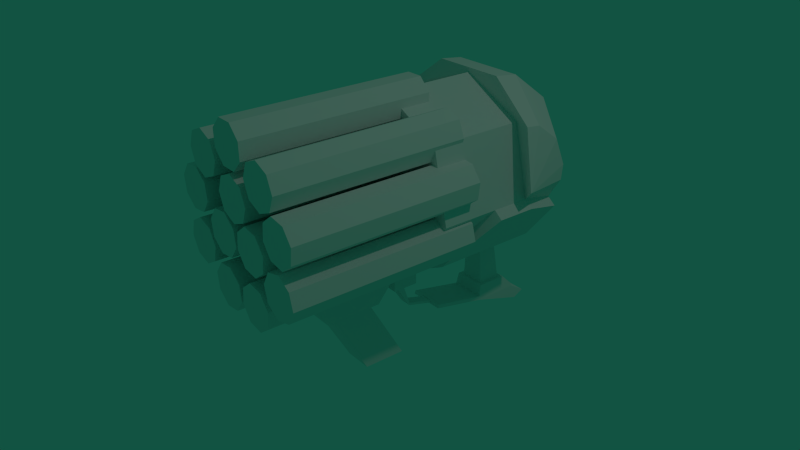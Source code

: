 # Source: Wall_of_lead.blend  (saved by Blender 2.72.0; exported with 4.5.12 LTS)
import bpy
from mathutils import Matrix  # noqa: F401  (used for matrix-valued properties, if any)

bpy.ops.wm.read_factory_settings(use_empty=True)
scene = bpy.context.scene
scene.name = 'Scene'

# ---- collections
col_collection_1 = bpy.data.collections.new('Collection 1'); scene.collection.children.link(col_collection_1)

# ---- materials (node trees are filled in below, after node groups)
mat_material_001 = bpy.data.materials.new('Material.001')
mat_material_001.alpha_threshold = 0.0
mat_material_001.use_transparent_shadow = False
mat_material_001.roughness = 0.5
mat_material_001.specular_intensity = 0.0

# ---- material node trees

# ---- world
world_world = bpy.data.worlds.new('World'); scene.world = world_world
world_world.color = (0.005845, 0.08714, 0.05467)
world_world.use_sun_shadow = False
world_world.sun_shadow_jitter_overblur = 0.0
world_world.cycles.sampling_method = 'MANUAL'
world_world.cycles.sample_map_resolution = 256
world_world.light_settings.ao_factor = 0.363

# ---- cameras
cam_camera = bpy.data.cameras.new('Camera')
cam_camera.clip_end = 100.0
cam_camera.lens = 35.0
cam_camera.sensor_width = 32.0
cam_camera.sensor_height = 18.0
cam_camera.ortho_scale = 7.314
cam_camera.dof.focus_distance = 0.0
cam_camera.dof.aperture_fstop = 128.0

# ---- lights
light_lamp = bpy.data.lights.new('Lamp', 'POINT')
light_lamp.transmission_factor = 0.0
light_lamp.cutoff_distance = 30.0
light_lamp.energy = 100.0
light_lamp.shadow_buffer_clip_start = 1.001
light_lamp.shadow_soft_size = 0.1
light_lamp.shadow_maximum_resolution = 0.006
light_lamp.use_absolute_resolution = True
light_lamp.cycles.use_multiple_importance_sampling = False

# ---- meshes
me_cylinder_003 = bpy.data.meshes.new('Cylinder.003')
me_cylinder_003.from_pydata([(0.0, 0.4357, 0.2227), (0.1414, 0.3771, 0.2227), (-0.07654, 0.4764, 0.2227), (0.07654, 0.4764, 0.2227), (-0.1414, 0.09425, 0.2227), (0.1848, 0.5846, 0.2227), (-0.2, 0.2357, 0.2227), (-0.1414, 0.3771, 0.2227), (0.07654, 0.8459, 1.923), (0.3773, -0.2178, 0.2227), (0.3773, -0.2178, 1.923), (0.2559, -0.311, 0.2227), (0.2559, -0.311, 1.923), (0.1041, -0.291, 0.2227), (0.1041, -0.291, 1.923), (0.01092, -0.1696, 0.2227), (0.01092, -0.1696, 1.923), (0.0309, -0.01784, 0.2227), (0.0309, -0.01784, 1.923), (0.1523, 0.07535, 0.2227), (0.1523, 0.07535, 1.923), (0.3041, 0.05537, 0.2227), (0.3041, 0.05537, 1.923), (0.3973, -0.06607, 0.2227), (0.3973, -0.06607, 1.923), (-0.3773, -0.2178, 0.2227), (-0.3773, -0.2178, 1.923), (-0.3973, -0.06607, 0.2227), (-0.3973, -0.06607, 1.923), (-0.3041, 0.05537, 0.2227), (-0.3041, 0.05537, 1.923), (-0.1523, 0.07535, 0.2227), (-0.1523, 0.07535, 1.923), (-0.0309, -0.01784, 0.2227), (-0.0309, -0.01784, 1.923), (-0.01092, -0.1696, 0.2227), (-0.01092, -0.1696, 1.923), (-0.1041, -0.291, 0.2227), (-0.1041, -0.291, 1.923), (-0.2559, -0.311, 0.2227), (-0.2559, -0.311, 1.923), (-0.07654, 0.8459, 0.2227), (8.088e-08, 0.4357, 1.923), (-0.1848, 0.7377, 0.2227), (0.1414, 0.3771, 1.923), (0.2, 0.2357, 0.2227), (0.2, 0.2357, 1.923), (0.1414, 0.09425, 0.2227), (0.1414, 0.09425, 1.923), (-1.173e-08, 0.03568, 0.2227), (-1.039e-08, 0.03568, 1.923), (-0.1848, 0.5846, 0.2227), (-0.1414, 0.09425, 1.923), (-0.2, 0.2357, 1.923), (0.07654, 0.8459, 0.2227), (-0.1414, 0.3771, 1.923), (0.7709, -0.3567, 1.923), (0.7312, -0.2088, 1.923), (0.5987, -0.1323, 1.923), (0.4508, -0.1719, 1.923), (0.4508, -0.1719, 0.2227), (0.3743, -0.3045, 1.923), (0.3743, -0.3045, 0.2227), (0.4139, -0.4523, 1.923), (0.4139, -0.4523, 0.2227), (0.5465, -0.5289, 1.923), (0.6943, -0.4892, 1.923), (0.7709, -0.3567, 0.2227), (0.7312, -0.2088, 0.2227), (0.5987, -0.1323, 0.2227), (0.5465, -0.5289, 0.2227), (0.6943, -0.4892, 0.2227), (-0.6943, -0.4892, 1.923), (-0.5465, -0.5289, 1.923), (-0.4139, -0.4523, 1.923), (-0.3743, -0.3045, 1.923), (-0.3743, -0.3045, 0.2227), (-0.4508, -0.1719, 1.923), (-0.4508, -0.1719, 0.2227), (-0.5987, -0.1323, 1.923), (-0.5987, -0.1323, 0.2227), (-0.7312, -0.2088, 1.923), (-0.7709, -0.3567, 1.923), (-0.6943, -0.4892, 0.2227), (-0.5465, -0.5289, 0.2227), (-0.4139, -0.4523, 0.2227), (-0.7312, -0.2088, 0.2227), (-0.7709, -0.3567, 0.2227), (-0.07654, 0.8459, 1.923), (-0.1848, 0.7377, 1.923), (-0.1848, 0.5846, 1.923), (-0.07654, 0.4764, 1.923), (0.07654, 0.4764, 1.923), (0.1848, 0.5846, 1.923), (0.1848, 0.7377, 1.923), (0.1848, 0.7377, 0.2227), (-0.01092, -0.641, 0.2227), (-0.0309, -0.4892, 1.923), (-0.0309, -0.4892, 0.2227), (-0.1523, -0.396, 1.923), (-0.1523, -0.396, 0.2227), (-0.3041, -0.416, 1.923), (-0.3041, -0.416, 0.2227), (-0.3973, -0.5374, 1.923), (-0.3973, -0.5374, 0.2227), (-0.3773, -0.6892, 1.923), (-0.3773, -0.6892, 0.2227), (0.3973, -0.5374, 0.2227), (0.3041, -0.416, 0.2227), (0.1523, -0.396, 0.2227), (0.2559, -0.7824, 0.2227), (0.3773, -0.6892, 0.2227), (-0.01092, -0.641, 1.923), (-0.1041, -0.7624, 0.2227), (-0.1041, -0.7624, 1.923), (-0.2559, -0.7824, 0.2227), (-0.2559, -0.7824, 1.923), (0.3773, -0.6892, 1.923), (0.2559, -0.7824, 1.923), (0.1041, -0.7624, 0.2227), (0.1041, -0.7624, 1.923), (0.01092, -0.641, 0.2227), (0.01092, -0.641, 1.923), (0.0309, -0.4892, 0.2227), (0.0309, -0.4892, 1.923), (0.1523, -0.396, 1.923), (0.3041, -0.416, 1.923), (0.3973, -0.5374, 1.923), (-0.5496, 0.3299, 0.2227), (-0.4082, 0.2714, 1.923), (-0.4082, 0.2714, 0.2227), (-0.2668, 0.3299, 1.923), (-0.2668, 0.3299, 0.2227), (-0.2082, 0.4714, 1.923), (-0.2082, 0.4714, 0.2227), (-0.2668, 0.6128, 1.923), (-0.2668, 0.6128, 0.2227), (-0.4082, 0.6714, 1.923), (-0.4082, 0.6714, 0.2227), (-0.6641, -0.07535, 0.2227), (-0.5123, -0.05537, 0.2227), (-0.4191, 0.06607, 0.2227), (-0.8055, 0.1696, 0.2227), (-0.7855, 0.01784, 0.2227), (-0.5496, 0.3299, 1.923), (-0.6082, 0.4714, 0.2227), (-0.6082, 0.4714, 1.923), (-0.5496, 0.6128, 0.2227), (-0.5496, 0.6128, 1.923), (-0.7855, 0.01784, 1.923), (-0.8055, 0.1696, 1.923), (-0.7123, 0.291, 0.2227), (-0.7123, 0.291, 1.923), (-0.5605, 0.311, 0.2227), (-0.5605, 0.311, 1.923), (-0.4391, 0.2178, 0.2227), (-0.4391, 0.2178, 1.923), (-0.4191, 0.06607, 1.923), (-0.5123, -0.05537, 1.923), (-0.6641, -0.07535, 1.923), (0.5605, 0.311, 0.2227), (0.4391, 0.2178, 1.923), (0.4391, 0.2178, 0.2227), (0.4191, 0.06607, 1.923), (0.4191, 0.06607, 0.2227), (0.5123, -0.05537, 1.923), (0.5123, -0.05537, 0.2227), (0.6641, -0.07535, 1.923), (0.6641, -0.07535, 0.2227), (0.7855, 0.01784, 1.923), (0.7855, 0.01784, 0.2227), (0.2668, 0.6128, 0.2227), (0.2082, 0.4713, 0.2227), (0.2668, 0.3299, 0.2227), (0.5496, 0.6128, 0.2227), (0.4082, 0.6713, 0.2227), (0.5605, 0.311, 1.923), (0.7123, 0.291, 0.2227), (0.7123, 0.291, 1.923), (0.8055, 0.1696, 0.2227), (0.8055, 0.1696, 1.923), (0.4082, 0.6714, 1.923), (0.5496, 0.6128, 1.923), (0.6082, 0.4713, 0.2227), (0.6082, 0.4713, 1.923), (0.5496, 0.3299, 0.2227), (0.5496, 0.3299, 1.923), (0.4082, 0.2713, 0.2227), (0.4082, 0.2713, 1.923), (0.2668, 0.3299, 1.923), (0.2082, 0.4714, 1.923), (0.2668, 0.6128, 1.923)], [], [(71, 66, 65, 70), (70, 65, 63, 64), (60, 59, 58, 69), (69, 58, 57, 68), (67, 56, 66, 71), (68, 57, 56, 67), (71, 70, 64, 62, 60, 69, 68, 67), (9, 10, 12, 11), (11, 12, 14, 13), (13, 14, 16, 15), (15, 16, 18, 17), (17, 18, 20, 19), (19, 20, 22, 21), (12, 10, 24, 22, 20, 18, 16, 14), (23, 24, 10, 9), (21, 22, 24, 23), (9, 11, 13, 15, 17, 19, 21, 23), (25, 26, 28, 27), (27, 28, 30, 29), (29, 30, 32, 31), (31, 32, 34, 33), (33, 34, 36, 35), (35, 36, 38, 37), (28, 26, 40, 38, 36, 34, 32, 30), (39, 40, 26, 25), (37, 38, 40, 39), (25, 27, 29, 31, 33, 35, 37, 39), (45, 46, 48, 47), (47, 48, 50, 49), (44, 42, 55, 53, 52, 50, 48, 46), (0, 42, 44, 1), (1, 44, 46, 45), (49, 50, 52, 4), (4, 52, 53, 6), (7, 55, 42, 0), (6, 53, 55, 7), (0, 1, 45, 47, 49, 4, 6, 7), (65, 66, 56, 57, 58, 59, 61, 63), (62, 61, 59, 60), (64, 63, 61, 62), (87, 82, 81, 86), (86, 81, 79, 80), (76, 75, 74, 85), (85, 74, 73, 84), (83, 72, 82, 87), (84, 73, 72, 83), (87, 86, 80, 78, 76, 85, 84, 83), (81, 82, 72, 73, 74, 75, 77, 79), (78, 77, 75, 76), (80, 79, 77, 78), (54, 95, 5, 3, 2, 51, 43, 41), (43, 89, 88, 41), (41, 88, 8, 54), (51, 90, 89, 43), (2, 91, 90, 51), (95, 94, 93, 5), (54, 8, 94, 95), (94, 8, 88, 89, 90, 91, 92, 93), (3, 92, 91, 2), (5, 93, 92, 3), (111, 110, 119, 121, 123, 109, 108, 107), (108, 126, 127, 107), (107, 127, 117, 111), (109, 125, 126, 108), (123, 124, 125, 109), (110, 118, 120, 119), (111, 117, 118, 110), (118, 117, 127, 126, 125, 124, 122, 120), (121, 122, 124, 123), (119, 120, 122, 121), (106, 104, 102, 100, 98, 96, 113, 115), (113, 114, 116, 115), (115, 116, 105, 106), (103, 105, 116, 114, 112, 97, 99, 101), (96, 112, 114, 113), (98, 97, 112, 96), (100, 99, 97, 98), (102, 101, 99, 100), (104, 103, 101, 102), (106, 105, 103, 104), (143, 142, 151, 153, 155, 141, 140, 139), (140, 158, 159, 139), (139, 159, 149, 143), (141, 157, 158, 140), (155, 156, 157, 141), (142, 150, 152, 151), (143, 149, 150, 142), (150, 149, 159, 158, 157, 156, 154, 152), (153, 154, 156, 155), (151, 152, 154, 153), (138, 136, 134, 132, 130, 128, 145, 147), (145, 146, 148, 147), (147, 148, 137, 138), (135, 137, 148, 146, 144, 129, 131, 133), (128, 144, 146, 145), (130, 129, 144, 128), (132, 131, 129, 130), (134, 133, 131, 132), (136, 135, 133, 134), (138, 137, 135, 136), (175, 174, 183, 185, 187, 173, 172, 171), (172, 190, 191, 171), (171, 191, 181, 175), (173, 189, 190, 172), (187, 188, 189, 173), (174, 182, 184, 183), (175, 181, 182, 174), (182, 181, 191, 190, 189, 188, 186, 184), (185, 186, 188, 187), (183, 184, 186, 185), (170, 168, 166, 164, 162, 160, 177, 179), (177, 178, 180, 179), (179, 180, 169, 170), (167, 169, 180, 178, 176, 161, 163, 165), (160, 176, 178, 177), (162, 161, 176, 160), (164, 163, 161, 162), (166, 165, 163, 164), (168, 167, 165, 166), (170, 169, 167, 168)])
me_cylinder_003.materials.append(mat_material_001)
me_cylinder_003.use_remesh_preserve_volume = False
me_cylinder_003.use_remesh_preserve_attributes = False
me_cylinder_003.use_mirror_vertex_groups = False
me_cylinder_003.update()
me_cylinder_004 = bpy.data.meshes.new('Cylinder.004')
me_cylinder_004.from_pydata([(0.0, 0.3614, 0.75), (0.0, -0.5, 0.75), (0.5864, 0.3614, 0.4676), (0.5864, -0.5, 0.4676), (0.7312, 0.3614, -0.1669), (0.7312, -0.5, -0.1669), (0.3254, -0.5, -0.6757), (-0.3254, -0.5, -0.6757), (-0.7312, 0.3614, -0.1669), (-0.7312, -0.5, -0.1669), (-0.5864, 0.3614, 0.4676), (-0.5864, -0.5, 0.4676), (-0.1777, -1.28, -1.017), (-0.1777, -0.7622, -1.017), (0.1777, -0.7622, -1.017), (0.1777, -1.28, -1.017), (-0.199, -1.398, -0.84), (-0.199, -0.6437, -0.84), (0.199, -0.6437, -0.84), (0.199, -1.398, -0.84), (-0.1327, -1.215, -1.017), (-0.1327, -0.8278, -1.017), (0.1327, -0.8278, -1.017), (0.1327, -1.215, -1.017), (-0.1327, -0.8719, -1.636), (-0.1327, -0.4851, -1.636), (0.1327, -0.4851, -1.636), (0.1327, -0.8719, -1.636), (-0.199, -1.398, -0.7821), (-0.199, -0.2566, -0.7821), (0.199, -0.2566, -0.7821), (0.199, -1.398, -0.7821), (-0.199, 0.2772, -0.84), (0.199, 0.2772, -0.84), (0.0, 0.02, 0.75), (0.5864, 0.02, 0.4676), (0.7312, 0.02, -0.1669), (0.3254, -0.2566, -0.6757), (-0.3254, -0.2566, -0.6757), (-0.7312, 0.02, -0.1669), (-0.5864, 0.02, 0.4676), (-0.4036, 0.2772, -0.7381), (-0.4036, -0.2566, -0.7381), (-0.8094, 0.02, -0.2292), (-0.8094, 0.3614, -0.2292), (0.8094, 0.3614, -0.2292), (0.8094, 0.02, -0.2292), (0.4036, -0.2566, -0.7381), (0.4036, 0.2772, -0.7381), (0.199, -0.6437, -0.7821), (-0.199, -0.6437, -0.7821), (-0.199, -0.2566, -0.84), (0.199, -0.2566, -0.84), (0.6388, 0.7448, -0.2828), (0.3254, 0.7448, -0.6757), (-0.3254, 0.7448, -0.6757), (-0.6388, 0.7448, -0.2828), (-0.199, 0.7448, -0.84), (0.199, 0.7448, -0.84), (-0.199, 0.7448, -0.7821), (0.199, 0.7448, -0.7821), (-0.4036, 0.7448, -0.7381), (-0.717, 0.7448, -0.3451), (0.717, 0.7448, -0.3451), (0.4036, 0.7448, -0.7381), (-0.1541, 0.4401, -1.286), (0.1541, 0.4401, -1.286), (-0.1541, 0.7185, -1.286), (0.1541, 0.7185, -1.286), (-0.1681, 0.4115, -1.427), (0.1681, 0.4115, -1.427), (-0.1681, 0.8358, -1.427), (0.1681, 0.8358, -1.427), (-0.1681, 0.8813, -1.573), (0.1681, 0.8813, -1.573), (-0.1681, 0.9819, -1.522), (0.1681, 0.9819, -1.522), (-0.1647, 0.8218, -1.393), (0.1647, 0.8218, -1.393), (0.1647, 0.4184, -1.393), (-0.1647, 0.4184, -1.393), (-0.1681, -0.09343, -1.324), (0.1681, -0.09343, -1.324), (0.1647, -0.08649, -1.29), (-0.1647, -0.08649, -1.29), (-0.05155, -0.09219, -1.318), (0.05155, -0.09219, -1.318), (0.05155, -0.08773, -1.296), (-0.05155, -0.08773, -1.296), (-0.05155, -0.3313, -1.253), (0.05155, -0.3313, -1.253), (0.05155, -0.3268, -1.231), (-0.05155, -0.3268, -1.231), (-0.05155, -0.3538, -1.225), (0.05155, -0.3538, -1.225), (0.05155, -0.3314, -1.224), (-0.05155, -0.3314, -1.224), (-0.06505, -0.467, -1.032), (0.06505, -0.467, -1.032), (0.06505, -0.4035, -1.032), (-0.06505, -0.4035, -1.032), (-0.1261, -0.5504, -0.9985), (0.1261, -0.5504, -0.9985), (0.1261, -0.3128, -0.9985), (-0.1261, -0.3128, -0.9985), (-0.1261, -0.5504, -0.84), (0.1261, -0.5504, -0.84), (0.1261, -0.3128, -0.84), (-0.1261, -0.3128, -0.84), (-0.08669, 0.4696, -0.84), (0.08669, 0.4696, -0.84), (-0.08669, 0.6366, -0.84), (0.08669, 0.6366, -0.84), (-0.1167, 0.4739, -1.286), (0.1167, 0.4739, -1.286), (-0.1167, 0.6848, -1.286), (0.1167, 0.6848, -1.286), (-0.06542, 0.3074, -0.84), (0.06542, 0.3074, -0.84), (-0.06542, 0.3955, -0.84), (0.06542, 0.3955, -0.84), (-0.05296, 0.321, -0.9478), (0.05296, 0.321, -0.9478), (-0.05296, 0.3819, -0.9478), (0.05296, 0.3819, -0.9478), (0.7564, 0.449, 0.4629), (0.3416, 0.5734, 0.7652), (-0.3416, 0.5734, 0.7652), (-0.7564, 0.449, 0.4629), (0.7564, 0.6666, 0.2967), (0.3416, 0.9255, 0.4963), (-0.3416, 0.9255, 0.4963), (-0.7564, 0.6666, 0.2967), (-0.9, 0.2477, -0.02635), (0.7564, 0.772, 0.04394), (0.3416, 1.096, 0.08739), (-0.3416, 1.096, 0.08739), (-0.7564, 0.772, 0.04394), (0.9, 0.2477, -0.02635), (0.7564, 0.3132, 0.4804), (0.3416, 0.3537, 0.7936), (-0.3416, 0.3537, 0.7936), (-0.7564, 0.3132, 0.4804), (-0.7564, 0.7545, -0.09184), (-0.3416, 1.068, -0.1323), (0.3416, 1.068, -0.1323), (0.7564, 0.7545, -0.09184)], [], [(34, 1, 3, 35), (35, 3, 5, 36), (36, 5, 6, 37), (37, 6, 7, 38), (38, 7, 9, 39), (3, 1, 11, 9, 7, 6, 5), (40, 11, 1, 34), (39, 9, 11, 40), (0, 2, 4, 8, 10), (16, 17, 13, 12), (17, 18, 14, 13), (18, 19, 15, 14), (19, 16, 12, 15), (15, 12, 20, 23), (16, 19, 31, 28), (23, 20, 24, 27), (14, 15, 23, 22), (13, 14, 22, 21), (12, 13, 21, 20), (24, 25, 26, 27), (22, 23, 27, 26), (21, 22, 26, 25), (20, 21, 25, 24), (17, 16, 28, 50), (17, 105, 106, 18), (30, 49, 18, 52), (52, 51, 32, 33), (48, 33, 58, 64), (29, 51, 17, 50), (29, 30, 37, 38), (19, 18, 49, 31), (8, 39, 40, 10), (10, 40, 34, 0), (47, 37, 30, 52), (2, 35, 36, 4), (0, 34, 35, 2), (41, 44, 62, 61), (42, 51, 29, 38), (41, 42, 43, 44), (44, 8, 56, 62), (39, 43, 42, 38), (8, 44, 43, 39), (45, 48, 64, 63), (45, 46, 47, 48), (36, 46, 45, 4), (37, 47, 46, 36), (32, 51, 42, 41), (4, 45, 63, 53), (58, 33, 110, 112), (48, 47, 52, 33), (50, 49, 30, 29), (49, 50, 28, 31), (58, 57, 59, 60), (54, 60, 59, 55), (57, 61, 55, 59), (55, 61, 62, 56), (53, 63, 64, 54), (58, 60, 54, 64), (32, 41, 61, 57), (77, 78, 72, 71), (57, 58, 112, 111), (32, 57, 111, 109), (32, 109, 119, 117), (71, 72, 76, 75), (79, 80, 84, 83), (78, 79, 70, 72), (80, 77, 71, 69), (74, 73, 75, 76), (70, 69, 73, 74), (72, 70, 74, 76), (69, 71, 75, 73), (65, 67, 77, 80), (68, 66, 79, 78), (66, 65, 80, 79), (67, 68, 78, 77), (83, 84, 88, 87), (70, 79, 83, 82), (80, 69, 81, 84), (69, 70, 82, 81), (87, 88, 92, 91), (82, 83, 87, 86), (84, 81, 85, 88), (81, 82, 86, 85), (91, 92, 96, 95), (86, 87, 91, 90), (88, 85, 89, 92), (85, 86, 90, 89), (95, 96, 100, 99), (90, 91, 95, 94), (92, 89, 93, 96), (89, 90, 94, 93), (99, 100, 104, 103), (94, 95, 99, 98), (96, 93, 97, 100), (93, 94, 98, 97), (103, 104, 108, 107), (98, 99, 103, 102), (100, 97, 101, 104), (97, 98, 102, 101), (107, 108, 105, 106), (102, 103, 107, 106), (104, 101, 105, 108), (101, 102, 106, 105), (107, 52, 18, 106), (108, 51, 52, 107), (51, 108, 105, 17), (68, 67, 115, 116), (65, 66, 114, 113), (66, 68, 116, 114), (67, 65, 113, 115), (112, 116, 115, 111), (111, 115, 113, 109), (109, 113, 114, 110), (110, 114, 116, 112), (117, 119, 123, 121), (110, 33, 118, 120), (109, 110, 120, 119), (33, 32, 117, 118), (122, 121, 123, 124), (120, 118, 122, 124), (119, 120, 124, 123), (118, 117, 121, 122), (142, 141, 127, 128), (141, 140, 126, 127), (140, 139, 125, 126), (128, 127, 131, 132), (127, 126, 130, 131), (126, 125, 129, 130), (132, 131, 136, 137), (131, 130, 135, 136), (130, 129, 134, 135), (146, 134, 138), (142, 133, 8, 10), (139, 140, 0, 2), (138, 139, 2, 4), (125, 139, 138), (128, 133, 142), (138, 4, 53, 146), (133, 128, 132), (125, 138, 129), (133, 132, 137), (129, 138, 134), (133, 137, 143), (141, 142, 10, 0), (143, 56, 8, 133), (135, 134, 146, 145), (136, 135, 145, 144), (137, 136, 144, 143), (141, 0, 140), (56, 143, 144, 55), (55, 144, 145, 54), (54, 145, 146, 53)])
me_cylinder_004.materials.append(mat_material_001)
me_cylinder_004.use_remesh_preserve_volume = False
me_cylinder_004.use_remesh_preserve_attributes = False
me_cylinder_004.use_mirror_vertex_groups = False
me_cylinder_004.update()
me_cylinder_002 = bpy.data.meshes.new('Cylinder.002')
me_cylinder_002.from_pydata([(0.4219, -1.879, 0.6543), (0.4219, -0.2261, 0.6543), (0.07904, -0.2261, 0.03326), (0.07904, -1.966, 0.03326), (0.226, -0.2261, 0.07613), (0.226, -1.966, 0.07613), (0.3602, -0.2261, 0.002537), (0.3602, -1.966, 0.002537), (0.4031, -0.2261, -0.1444), (0.4031, -1.966, -0.1444), (0.3295, -0.2261, -0.2786), (0.3295, -1.966, -0.2786), (0.1825, -0.2261, -0.3215), (0.1825, -1.966, -0.3215), (0.04831, -0.2261, -0.2479), (0.04831, -1.966, -0.2479), (0.005443, -0.2261, -0.101), (0.005443, -1.966, -0.101), (0.5631, -0.2261, 0.5953), (0.5631, -1.879, 0.5953), (0.6212, -0.2261, 0.4536), (0.6212, -1.879, 0.4536), (0.5621, -0.2261, 0.3124), (0.5621, -1.879, 0.3124), (0.4205, -0.2261, 0.2543), (0.4205, -1.879, 0.2543), (0.2793, -0.2261, 0.3134), (0.2793, -1.879, 0.3134), (0.2212, -0.2261, 0.455), (0.2212, -1.879, 0.455), (0.2802, -0.2261, 0.5962), (0.2802, -1.879, 0.5962), (0.5612, -1.926, 0.2742), (0.5612, -0.2261, 0.2742), (0.7, -0.2261, 0.2097), (0.7, -1.926, 0.2097), (0.7526, -0.2261, 0.06598), (0.7526, -1.926, 0.06598), (0.6882, -0.2261, -0.07286), (0.6882, -1.926, -0.07286), (0.5444, -0.2261, -0.1255), (0.5444, -1.926, -0.1255), (0.4056, -0.2261, -0.061), (0.4056, -1.926, -0.061), (0.353, -0.2261, 0.08275), (0.353, -1.926, 0.08275), (0.4174, -0.2261, 0.2216), (0.4174, -1.926, 0.2216), (0.5345, -1.9, -0.1362), (0.5345, -0.2261, -0.1362), (0.6771, -0.2261, -0.1919), (0.6771, -1.9, -0.1919), (0.7385, -0.2261, -0.3322), (0.7385, -1.9, -0.3322), (0.6827, -0.2261, -0.4747), (0.6827, -1.9, -0.4747), (0.5425, -0.2261, -0.5361), (0.5425, -1.9, -0.5361), (0.3999, -0.2261, -0.4803), (0.3999, -1.9, -0.4803), (0.3385, -0.2261, -0.3401), (0.3385, -1.9, -0.3401), (0.3943, -0.2261, -0.1975), (0.3943, -1.9, -0.1975), (0.2306, -1.929, -0.3351), (0.2306, -0.2261, -0.3351), (0.3555, -0.2261, -0.4235), (0.3555, -1.929, -0.4235), (0.3813, -0.2261, -0.5744), (0.3813, -1.929, -0.5744), (0.2929, -0.2261, -0.6993), (0.2929, -1.929, -0.6993), (0.142, -0.2261, -0.7252), (0.142, -1.929, -0.7252), (0.01707, -0.2261, -0.6367), (0.01707, -1.929, -0.6367), (-0.008748, -0.2261, -0.4859), (-0.008748, -1.929, -0.4859), (0.07968, -0.2261, -0.3609), (0.07968, -1.929, -0.3609), (-0.269, -1.91, -0.3264), (-0.269, -0.2261, -0.3264), (-0.1164, -0.2261, -0.3387), (-0.1164, -1.91, -0.3387), (-0.01725, -0.2261, -0.4552), (-0.01725, -1.91, -0.4552), (-0.02956, -0.2261, -0.6078), (-0.02956, -1.91, -0.6078), (-0.1461, -0.2261, -0.707), (-0.1461, -1.91, -0.707), (-0.2987, -0.2261, -0.6947), (-0.2987, -1.91, -0.6947), (-0.3979, -0.2261, -0.5781), (-0.3979, -1.91, -0.5781), (-0.3856, -0.2261, -0.4255), (-0.3856, -1.91, -0.4255), (-0.2552, -1.882, 0.05679), (-0.2552, -0.2261, 0.05679), (-0.1026, -0.2261, 0.04449), (-0.1026, -1.882, 0.04449), (-0.003433, -0.2261, -0.0721), (-0.003433, -1.882, -0.0721), (-0.01574, -0.2261, -0.2247), (-0.01574, -1.882, -0.2247), (-0.1323, -0.2261, -0.3239), (-0.1323, -1.882, -0.3239), (-0.2849, -0.2261, -0.3116), (-0.2849, -1.882, -0.3116), (-0.3841, -0.2261, -0.195), (-0.3841, -1.882, -0.195), (-0.3718, -0.2261, -0.0424), (-0.3718, -1.882, -0.0424), (-0.555, -1.921, -0.0965), (-0.555, -0.2261, -0.0965), (-0.4134, -0.2261, -0.1548), (-0.4134, -1.921, -0.1548), (-0.3546, -0.2261, -0.2961), (-0.3546, -1.921, -0.2961), (-0.4129, -0.2261, -0.4376), (-0.4129, -1.921, -0.4376), (-0.5542, -0.2261, -0.4965), (-0.5542, -1.921, -0.4965), (-0.6957, -0.2261, -0.4382), (-0.6957, -1.921, -0.4382), (-0.7546, -0.2261, -0.2969), (-0.7546, -1.921, -0.2969), (-0.6963, -0.2261, -0.1554), (-0.6963, -1.921, -0.1554), (-0.4445, -1.921, 0.2869), (-0.4445, -0.2261, 0.2869), (-0.3555, -0.2261, 0.1624), (-0.3555, -1.921, 0.1624), (-0.3807, -0.2261, 0.01139), (-0.3807, -1.921, 0.01139), (-0.5053, -0.2261, -0.07759), (-0.5053, -1.921, -0.07759), (-0.6563, -0.2261, -0.05243), (-0.6563, -1.921, -0.05243), (-0.7452, -0.2261, 0.07212), (-0.7452, -1.921, 0.07212), (-0.7201, -0.2261, 0.2231), (-0.7201, -1.921, 0.2231), (-0.5955, -0.2261, 0.3121), (-0.5955, -1.921, 0.3121), (0.1399, -1.935, 0.3653), (0.1399, -0.2261, 0.3653), (0.2059, -0.2261, 0.2271), (0.2059, -1.935, 0.2271), (0.1548, -0.2261, 0.0828), (0.1548, -1.935, 0.0828), (0.01666, -0.2261, 0.01687), (0.01666, -1.935, 0.01687), (-0.1276, -0.2261, 0.06794), (-0.1276, -1.935, 0.06794), (-0.1936, -0.2261, 0.2061), (-0.1936, -1.935, 0.2061), (-0.1425, -0.2261, 0.3504), (-0.1425, -1.935, 0.3504), (-0.004361, -0.2261, 0.4163), (-0.004361, -1.935, 0.4163), (0.201, -1.898, 0.7249), (0.201, -0.2261, 0.7249), (0.2162, -0.2261, 0.5726), (0.2162, -1.898, 0.5726), (0.1194, -0.2261, 0.4541), (0.1194, -1.898, 0.4541), (-0.03295, -0.2261, 0.4388), (-0.03295, -1.898, 0.4388), (-0.1515, -0.2261, 0.5357), (-0.1515, -1.898, 0.5357), (-0.1667, -0.2261, 0.688), (-0.1667, -1.898, 0.688), (-0.06985, -0.2261, 0.8065), (-0.06985, -1.898, 0.8065), (0.08246, -0.2261, 0.8218), (0.08246, -1.898, 0.8218), (-0.1412, -1.948, 0.4197), (-0.1412, -0.2261, 0.4197), (-0.2205, -0.2261, 0.2888), (-0.2205, -1.948, 0.2888), (-0.3691, -0.2261, 0.2523), (-0.3691, -1.948, 0.2523), (-0.5, -0.2261, 0.3316), (-0.5, -1.948, 0.3316), (-0.5365, -0.2261, 0.4802), (-0.5365, -1.948, 0.4802), (-0.4572, -0.2261, 0.6112), (-0.4572, -1.948, 0.6112), (-0.3086, -0.2261, 0.6477), (-0.3086, -1.948, 0.6477), (-0.1777, -0.2261, 0.5684), (-0.1777, -1.948, 0.5684)], [], [(38, 39, 41, 40), (26, 27, 29, 28), (2, 3, 5, 4), (33, 34, 36, 38, 40, 42, 44, 46), (24, 25, 27, 26), (4, 5, 7, 6), (42, 43, 45, 44), (22, 23, 25, 24), (6, 7, 9, 8), (1, 18, 20, 22, 24, 26, 28, 30), (20, 21, 23, 22), (8, 9, 11, 10), (28, 29, 31, 30), (18, 19, 21, 20), (10, 11, 13, 12), (30, 31, 0, 1), (1, 0, 19, 18), (12, 13, 15, 14), (5, 3, 17, 15, 13, 11, 9, 7), (16, 17, 3, 2), (14, 15, 17, 16), (40, 41, 43, 42), (19, 0, 31, 29, 27, 25, 23, 21), (2, 4, 6, 8, 10, 12, 14, 16), (36, 37, 39, 38), (44, 45, 47, 46), (34, 35, 37, 36), (46, 47, 32, 33), (33, 32, 35, 34), (35, 32, 47, 45, 43, 41, 39, 37), (54, 55, 57, 56), (49, 50, 52, 54, 56, 58, 60, 62), (58, 59, 61, 60), (56, 57, 59, 58), (52, 53, 55, 54), (60, 61, 63, 62), (50, 51, 53, 52), (62, 63, 48, 49), (49, 48, 51, 50), (51, 48, 63, 61, 59, 57, 55, 53), (70, 71, 73, 72), (65, 66, 68, 70, 72, 74, 76, 78), (74, 75, 77, 76), (72, 73, 75, 74), (68, 69, 71, 70), (76, 77, 79, 78), (66, 67, 69, 68), (78, 79, 64, 65), (65, 64, 67, 66), (67, 64, 79, 77, 75, 73, 71, 69), (86, 87, 89, 88), (81, 82, 84, 86, 88, 90, 92, 94), (90, 91, 93, 92), (88, 89, 91, 90), (84, 85, 87, 86), (92, 93, 95, 94), (82, 83, 85, 84), (94, 95, 80, 81), (81, 80, 83, 82), (83, 80, 95, 93, 91, 89, 87, 85), (102, 103, 105, 104), (97, 98, 100, 102, 104, 106, 108, 110), (106, 107, 109, 108), (104, 105, 107, 106), (100, 101, 103, 102), (108, 109, 111, 110), (98, 99, 101, 100), (110, 111, 96, 97), (97, 96, 99, 98), (99, 96, 111, 109, 107, 105, 103, 101), (118, 119, 121, 120), (113, 114, 116, 118, 120, 122, 124, 126), (122, 123, 125, 124), (120, 121, 123, 122), (116, 117, 119, 118), (124, 125, 127, 126), (114, 115, 117, 116), (126, 127, 112, 113), (113, 112, 115, 114), (115, 112, 127, 125, 123, 121, 119, 117), (134, 135, 137, 136), (129, 130, 132, 134, 136, 138, 140, 142), (138, 139, 141, 140), (136, 137, 139, 138), (132, 133, 135, 134), (140, 141, 143, 142), (130, 131, 133, 132), (142, 143, 128, 129), (129, 128, 131, 130), (131, 128, 143, 141, 139, 137, 135, 133), (150, 151, 153, 152), (145, 146, 148, 150, 152, 154, 156, 158), (154, 155, 157, 156), (152, 153, 155, 154), (148, 149, 151, 150), (156, 157, 159, 158), (146, 147, 149, 148), (158, 159, 144, 145), (145, 144, 147, 146), (147, 144, 159, 157, 155, 153, 151, 149), (166, 167, 169, 168), (161, 162, 164, 166, 168, 170, 172, 174), (170, 171, 173, 172), (168, 169, 171, 170), (164, 165, 167, 166), (172, 173, 175, 174), (162, 163, 165, 164), (174, 175, 160, 161), (161, 160, 163, 162), (163, 160, 175, 173, 171, 169, 167, 165), (182, 183, 185, 184), (177, 178, 180, 182, 184, 186, 188, 190), (186, 187, 189, 188), (184, 185, 187, 186), (180, 181, 183, 182), (188, 189, 191, 190), (178, 179, 181, 180), (190, 191, 176, 177), (177, 176, 179, 178), (179, 176, 191, 189, 187, 185, 183, 181)])
me_cylinder_002.use_remesh_preserve_volume = False
me_cylinder_002.use_remesh_preserve_attributes = False
me_cylinder_002.use_mirror_vertex_groups = False
me_cylinder_002.update()
me_cylinder_001 = bpy.data.meshes.new('Cylinder.001')
me_cylinder_001.from_pydata([(0.0, 0.02, 0.75), (0.0, -0.2227, 0.75), (0.1848, -0.2227, 0.661), (0.1848, -0.5, 0.661), (0.2766, -0.5, 0.6168), (0.2766, -0.2227, 0.6168), (0.5864, -0.2227, 0.4676), (0.5864, 0.02, 0.4676), (0.0, 0.3614, 0.75), (0.5864, 0.3614, 0.4676), (-0.5864, 0.02, 0.4676), (-0.5864, -0.2227, 0.4676), (-0.2766, -0.2227, 0.6168), (-0.2766, -0.5, 0.6168), (-0.1848, -0.5, 0.661), (-0.1848, -0.2227, 0.661), (-0.7312, -0.5, -0.1669), (-0.7083, -0.5, -0.1956), (-0.5987, -0.5, -0.1323), (-0.4508, -0.5, -0.1719), (-0.3743, -0.5, -0.3045), (-0.4139, -0.5, -0.4523), (-0.4753, -0.5, -0.4878), (-0.3897, -0.5, -0.5951), (-0.3973, -0.5, -0.5374), (-0.3041, -0.5, -0.416), (-0.1523, -0.5, -0.396), (-0.0309, -0.5, -0.4892), (-0.01092, -0.5, -0.641), (-0.0376, -0.5, -0.6757), (0.0376, -0.5, -0.6757), (0.01092, -0.5, -0.641), (0.0309, -0.5, -0.4892), (0.1523, -0.5, -0.396), (0.3041, -0.5, -0.416), (0.3973, -0.5, -0.5374), (0.3897, -0.5, -0.5951), (0.4753, -0.5, -0.4878), (0.4139, -0.5, -0.4523), (0.3743, -0.5, -0.3045), (0.4508, -0.5, -0.1719), (0.5987, -0.5, -0.1323), (0.7083, -0.5, -0.1956), (0.7312, -0.5, -0.1669), (0.7034, -0.5, -0.04516), (0.6641, -0.5, -0.07535), (0.5123, -0.5, -0.05537), (0.4191, -0.5, 0.06607), (0.4391, -0.5, 0.2178), (0.5605, -0.5, 0.311), (0.624, -0.5, 0.3027), (0.5936, -0.5, 0.436), (0.5496, -0.5, 0.3299), (0.4082, -0.5, 0.2713), (0.3973, -0.5, -0.06607), (0.3773, -0.5, -0.2178), (0.2559, -0.5, -0.311), (0.1041, -0.5, -0.291), (0.01092, -0.5, -0.1696), (-0.01092, -0.5, -0.1696), (-0.1041, -0.5, -0.291), (-0.2559, -0.5, -0.311), (-0.3773, -0.5, -0.2178), (-0.3973, -0.5, -0.06607), (-0.5123, -0.5, -0.05537), (-0.6641, -0.5, -0.07535), (-0.7034, -0.5, -0.04516), (-0.624, -0.5, 0.3027), (-0.5605, -0.5, 0.311), (-0.4391, -0.5, 0.2178), (-0.4191, -0.5, 0.06607), (-0.3041, -0.5, 0.05537), (-0.1523, -0.5, 0.07535), (-0.0309, -0.5, -0.01784), (0.0309, -0.5, -0.01784), (0.1523, -0.5, 0.07535), (0.3041, -0.5, 0.05537), (0.2, -0.5, 0.2357), (0.1414, -0.5, 0.09425), (-1.151e-08, -0.5, 0.03568), (-0.1414, -0.5, 0.09425), (-0.2, -0.5, 0.2357), (-0.2668, -0.5, 0.3299), (-0.4082, -0.5, 0.2714), (-0.5496, -0.5, 0.3299), (-0.5936, -0.5, 0.436), (0.1848, -0.5, 0.5846), (0.07654, -0.5, 0.4764), (-0.07654, -0.5, 0.4764), (-0.1848, -0.5, 0.5846), (-0.2668, -0.5, 0.6128), (-0.2082, -0.5, 0.4714), (-0.1414, -0.5, 0.3771), (1.319e-08, -0.5, 0.4357), (0.1414, -0.5, 0.3771), (0.2668, -0.5, 0.3299), (0.2082, -0.5, 0.4714), (0.2668, -0.5, 0.6128), (0.5936, -0.2227, 0.436), (0.624, -0.2227, 0.3027), (0.7034, -0.2227, -0.04516), (0.7312, 0.02, -0.1669), (0.7564, 0.3132, 0.4804), (-0.5864, 0.3614, 0.4676), (0.7312, 0.3614, -0.1669), (-0.7312, 0.02, -0.1669), (-0.7034, -0.2227, -0.04516), (-0.624, -0.2227, 0.3027), (-0.5936, -0.2227, 0.436), (-0.4753, -0.2227, -0.4878), (-0.7083, -0.2227, -0.1956), (-0.3751, -0.2227, -0.6134), (-0.3897, -0.2227, -0.5951), (-0.0376, -0.2566, -0.6757), (0.0376, -0.2566, -0.6757), (0.7083, -0.2227, -0.1956), (0.4753, -0.2227, -0.4878), (0.3897, -0.2227, -0.5951), (0.3751, -0.2227, -0.6134), (0.9, 0.2477, -0.02635), (0.3416, 0.3537, 0.7936), (-0.3416, 0.3537, 0.7936), (-0.7312, 0.3614, -0.1669), (0.8094, 0.02, -0.2292), (0.8094, 0.3614, -0.2292), (-0.8094, 0.02, -0.2292), (-0.4036, -0.2566, -0.7381), (-0.3595, -0.2566, -0.7029), (-0.3773, -0.2473, -0.6892), (-0.3861, -0.2227, -0.6221), (-0.199, -0.2566, -0.7821), (0.199, -0.2566, -0.7821), (0.2065, -0.2566, -0.7759), (0.1041, -0.2566, -0.7624), (-0.1041, -0.2566, -0.7624), (-0.2065, -0.2566, -0.7759), (0.3595, -0.2566, -0.7029), (0.4036, -0.2566, -0.7381), (0.3861, -0.2227, -0.6221), (0.3773, -0.2473, -0.6892), (0.7564, 0.449, 0.4629), (0.3416, 0.5734, 0.7652), (-0.7564, 0.3132, 0.4804), (-0.8094, 0.3614, -0.2292), (0.6388, 0.7448, -0.2828), (0.4036, 0.2772, -0.7381), (0.717, 0.7448, -0.3451), (-0.4036, 0.2772, -0.7381), (-0.199, -0.2566, -0.84), (-0.2559, -0.2566, -0.7824), (-0.199, -0.6437, -0.7821), (0.199, -0.6437, -0.7821), (0.2559, -0.2566, -0.7824), (0.199, -0.2566, -0.84), (0.7564, 0.6666, 0.2967), (-0.3416, 0.5734, 0.7652), (0.3416, 0.9255, 0.4963), (-0.7564, 0.449, 0.4629), (-0.9, 0.2477, -0.02635), (-0.6388, 0.7448, -0.2828), (-0.717, 0.7448, -0.3451), (0.7564, 0.7545, -0.09184), (0.4036, 0.7448, -0.7381), (0.199, 0.2772, -0.84), (0.3254, 0.7448, -0.6757), (-0.4036, 0.7448, -0.7381), (-0.199, 0.2772, -0.84), (-0.199, -0.6437, -0.84), (-0.199, -1.398, -0.7821), (0.199, -1.398, -0.7821), (0.199, -0.6437, -0.84), (0.7564, 0.772, 0.04394), (-0.3416, 0.9255, 0.4963), (0.3416, 1.096, 0.08739), (-0.7564, 0.6666, 0.2967), (-0.7564, 0.7545, -0.09184), (-0.3254, 0.7448, -0.6757), (0.199, 0.7448, -0.84), (0.199, 0.7448, -0.7821), (-0.199, 0.7448, -0.84), (-0.1261, -0.3128, -0.84), (-0.1261, -0.5504, -0.84), (-0.199, -1.398, -0.84), (0.199, -1.398, -0.84), (0.1261, -0.3128, -0.84), (0.1261, -0.5504, -0.84), (-0.3416, 1.096, 0.08739), (0.3416, 1.068, -0.1323), (-0.7564, 0.772, 0.04394), (-0.3416, 1.068, -0.1323), (-0.199, 0.7448, -0.7821), (0.08669, 0.4696, -0.84), (0.08669, 0.6366, -0.84), (-0.06542, 0.3074, -0.84), (0.06542, 0.3074, -0.84), (-0.08669, 0.6366, -0.84), (-0.08669, 0.4696, -0.84), (-0.1261, -0.3128, -0.9985), (-0.1261, -0.5504, -0.9985), (-0.1777, -0.7622, -1.017), (-0.1777, -1.28, -1.017), (0.1777, -1.28, -1.017), (0.1777, -0.7622, -1.017), (0.1261, -0.5504, -0.9985), (0.1261, -0.3128, -0.9985), (0.06542, 0.3955, -0.84), (0.1167, 0.4739, -1.286), (0.1167, 0.6848, -1.286), (-0.06542, 0.3955, -0.84), (-0.05296, 0.321, -0.9478), (0.05296, 0.321, -0.9478), (-0.1167, 0.6848, -1.286), (-0.1167, 0.4739, -1.286), (-0.06505, -0.4035, -1.032), (-0.06505, -0.467, -1.032), (-0.1327, -0.8278, -1.017), (-0.1327, -1.215, -1.017), (0.1327, -1.215, -1.017), (0.1327, -0.8278, -1.017), (0.06505, -0.467, -1.032), (0.06505, -0.4035, -1.032), (0.05296, 0.3819, -0.9478), (0.1541, 0.4401, -1.286), (0.1541, 0.7185, -1.286), (-0.05296, 0.3819, -0.9478), (-0.1541, 0.7185, -1.286), (-0.1541, 0.4401, -1.286), (-0.05155, -0.3314, -1.224), (-0.1327, -0.4851, -1.636), (-0.1327, -0.8719, -1.636), (0.1327, -0.8719, -1.636), (0.1327, -0.4851, -1.636), (0.05155, -0.3538, -1.225), (0.1647, 0.4184, -1.393), (0.1647, 0.8218, -1.393), (0.05155, -0.3314, -1.224), (-0.1647, 0.8218, -1.393), (-0.1647, 0.4184, -1.393), (-0.05155, -0.3538, -1.225), (0.1681, 0.4115, -1.427), (0.1681, 0.8358, -1.427), (0.05155, -0.3268, -1.231), (-0.05155, -0.3268, -1.231), (-0.1681, 0.8358, -1.427), (-0.1681, 0.4115, -1.427), (-0.05155, -0.3313, -1.253), (0.05155, -0.3313, -1.253), (-0.1647, -0.08649, -1.29), (0.1647, -0.08649, -1.29), (0.1681, -0.09343, -1.324), (0.1681, 0.8813, -1.573), (0.1681, 0.9819, -1.522), (0.05155, -0.08773, -1.296), (-0.05155, -0.08773, -1.296), (-0.1681, -0.09343, -1.324), (-0.1681, 0.9819, -1.522), (-0.1681, 0.8813, -1.573), (-0.05155, -0.09219, -1.318), (0.05155, -0.09219, -1.318), (0.0, 0.3614, 0.75), (0.5864, 0.3614, 0.4676), (0.7312, 0.3614, -0.1669), (-0.7312, 0.3614, -0.1669), (-0.5864, 0.3614, 0.4676), (0.1261, -0.3128, -0.84), (-0.1261, -0.3128, -0.84), (-0.1261, -0.5504, -0.84), (0.1261, -0.5504, -0.84), (0.6943, -0.2227, -0.4892), (0.6943, -1.923, -0.4892), (0.5465, -1.923, -0.5289), (0.5465, -0.2227, -0.5289), (0.7709, -0.2227, -0.3567), (0.7709, -1.923, -0.3567), (0.3743, -1.923, -0.3045), (0.4139, -1.923, -0.4523), (0.7312, -0.2227, -0.2088), (0.7312, -1.923, -0.2088), (0.5987, -1.923, -0.1323), (0.4508, -1.923, -0.1719), (0.3773, -1.923, -0.2178), (0.2559, -1.923, -0.311), (0.3973, -1.923, -0.06607), (0.1041, -1.923, -0.291), (0.3041, -1.923, 0.05537), (0.0309, -1.923, -0.01784), (0.01092, -1.923, -0.1696), (0.1523, -1.923, 0.07535), (-0.3773, -1.923, -0.2178), (-0.3973, -1.923, -0.06607), (-0.2559, -1.923, -0.311), (-0.1041, -1.923, -0.291), (-0.3041, -1.923, 0.05537), (-0.0309, -1.923, -0.01784), (-0.1523, -1.923, 0.07535), (-0.01092, -1.923, -0.1696), (0.2, -1.923, 0.2357), (0.1414, -1.923, 0.09425), (0.1414, -1.923, 0.3771), (8.088e-08, -1.923, 0.4357), (-0.1414, -1.923, 0.3771), (-0.2, -1.923, 0.2357), (-0.1414, -1.923, 0.09425), (-1.039e-08, -1.923, 0.03568), (-0.7709, -0.2227, -0.3567), (-0.7709, -1.923, -0.3567), (-0.7312, -1.923, -0.2088), (-0.7312, -0.2227, -0.2088), (-0.6943, -0.2227, -0.4892), (-0.6943, -1.923, -0.4892), (-0.5987, -1.923, -0.1323), (-0.5465, -0.2227, -0.5289), (-0.5465, -1.923, -0.5289), (-0.4508, -1.923, -0.1719), (-0.4139, -1.923, -0.4523), (-0.3743, -1.923, -0.3045), (0.07654, -0.2227, 0.8459), (0.1848, -0.2227, 0.7377), (0.07654, -1.923, 0.8459), (0.1848, -1.923, 0.7377), (0.1848, -1.923, 0.5846), (-0.1848, -0.2227, 0.7377), (-0.07654, -0.2227, 0.8459), (-0.07654, -1.923, 0.8459), (0.07654, -1.923, 0.4764), (-0.1848, -1.923, 0.7377), (-0.1848, -1.923, 0.5846), (-0.07654, -1.923, 0.4764), (0.3973, -1.923, -0.5374), (0.3773, -1.923, -0.6892), (0.3041, -1.923, -0.416), (0.2559, -1.923, -0.7824), (0.1523, -1.923, -0.396), (0.0309, -1.923, -0.4892), (0.01092, -1.923, -0.641), (0.1041, -1.923, -0.7624), (-0.3773, -1.923, -0.6892), (-0.3973, -1.923, -0.5374), (-0.2559, -1.923, -0.7824), (-0.1041, -1.923, -0.7624), (-0.01092, -1.923, -0.641), (-0.0309, -1.923, -0.4892), (-0.1523, -1.923, -0.396), (-0.3041, -1.923, -0.416), (-0.7855, -0.2227, 0.01784), (-0.8055, -0.2227, 0.1696), (-0.6641, -1.923, -0.07535), (-0.7855, -1.923, 0.01784), (-0.8055, -1.923, 0.1696), (-0.5123, -1.923, -0.05537), (-0.4191, -1.923, 0.06607), (-0.4391, -1.923, 0.2178), (-0.5605, -1.923, 0.311), (-0.7123, -1.923, 0.291), (-0.7123, -0.2227, 0.291), (-0.6082, -0.2227, 0.4714), (-0.5496, -0.2227, 0.6128), (-0.5496, -1.923, 0.3299), (-0.6082, -1.923, 0.4714), (-0.5496, -1.923, 0.6128), (-0.4082, -1.923, 0.2714), (-0.2668, -1.923, 0.6128), (-0.4082, -1.923, 0.6714), (-0.2668, -1.923, 0.3299), (-0.2082, -1.923, 0.4714), (-0.4082, -0.2227, 0.6714), (0.5496, -0.2227, 0.6128), (0.6082, -0.2227, 0.4713), (0.5496, -1.923, 0.6128), (0.6082, -1.923, 0.4714), (0.5496, -1.923, 0.3299), (0.4082, -0.2227, 0.6713), (0.4082, -1.923, 0.6714), (0.2668, -1.923, 0.6128), (0.2082, -1.923, 0.4714), (0.2668, -1.923, 0.3299), (0.4082, -1.923, 0.2714), (0.7855, -0.2227, 0.01784), (0.8055, -0.2227, 0.1696), (0.7855, -1.923, 0.01784), (0.6641, -1.923, -0.07535), (0.8055, -1.923, 0.1696), (0.7123, -1.923, 0.291), (0.5605, -1.923, 0.311), (0.4391, -1.923, 0.2178), (0.4191, -1.923, 0.06607), (0.5123, -1.923, -0.05537), (0.7123, -0.2227, 0.291)], [(259, 260), (260, 261), (262, 263), (263, 259)], [(0, 1, 2, 3, 4, 5, 6, 7), (8, 0, 7, 9), (10, 11, 12, 13, 14, 15, 1, 0), (58, 74, 73, 59), (72, 73, 79, 80), (79, 74, 75, 78), (7, 6, 98, 51, 50, 99, 100, 44, 43, 101), (103, 10, 0, 8), (9, 7, 101, 104), (105, 16, 66, 106, 107, 67, 85, 108, 11, 10), (23, 22, 109, 110, 17, 16, 105, 111, 112), (30, 29, 113, 114), (101, 43, 42, 115, 116, 37, 36, 117, 118), (120, 8, 9, 102), (8, 121, 142, 103), (122, 105, 10, 103), (104, 119, 102, 9), (101, 123, 124, 104), (105, 125, 126, 127, 128, 129, 111), (130, 131, 132, 133, 114, 113, 134, 135), (136, 137, 123, 101, 118, 138, 139), (140, 102, 119), (120, 102, 140, 141), (121, 8, 120), (103, 142, 158, 122), (122, 143, 125, 105), (104, 144, 161, 119), (124, 123, 137, 145), (104, 124, 146, 144), (147, 126, 125, 143), (126, 148, 130, 135, 149, 127), (150, 151, 131, 130), (137, 136, 152, 132, 131, 153), (140, 119, 154), (121, 120, 141, 155), (141, 140, 154, 156), (142, 121, 155, 157), (143, 122, 159, 160), (124, 145, 162, 146), (145, 137, 153, 163), (144, 146, 162, 164), (147, 143, 160, 165), (166, 148, 126, 147), (130, 148, 167, 150), (151, 150, 168, 169), (131, 151, 170, 153), (154, 119, 171), (155, 141, 156, 172), (156, 154, 171, 173), (157, 158, 142), (157, 155, 172, 174), (159, 122, 158, 175), (176, 165, 160, 159), (161, 171, 119), (145, 163, 177, 162), (153, 148, 166, 163), (177, 178, 164, 162), (166, 147, 165, 179), (148, 180, 181, 167), (167, 182, 168, 150), (183, 170, 151, 169), (182, 183, 169, 168), (184, 153, 170, 185), (172, 156, 173, 186), (173, 171, 161, 187), (158, 157, 174), (174, 172, 186, 188), (158, 188, 175), (176, 159, 175, 189), (179, 165, 176, 190), (187, 161, 144, 164), (177, 163, 191, 192), (180, 148, 153, 184), (163, 166, 193, 194), (177, 179, 190, 178), (164, 178, 190, 176), (166, 179, 195, 196), (197, 198, 181, 180), (167, 181, 185, 170), (182, 167, 199, 200), (170, 183, 201, 202), (183, 182, 200, 201), (203, 204, 184, 185), (186, 173, 187, 189), (158, 174, 188), (188, 186, 189, 175), (176, 189, 187, 164), (179, 177, 192, 195), (191, 163, 194, 205), (191, 206, 207, 192), (204, 197, 180, 184), (166, 196, 208, 193), (194, 193, 209, 210), (195, 211, 212, 196), (213, 214, 198, 197), (198, 203, 185, 181), (167, 170, 202, 199), (200, 199, 215, 216), (202, 201, 217, 218), (201, 200, 216, 217), (219, 220, 204, 203), (192, 207, 211, 195), (196, 191, 205, 208), (205, 194, 210, 221), (196, 212, 206, 191), (222, 223, 207, 206), (220, 213, 197, 204), (193, 208, 224, 209), (210, 209, 224, 221), (225, 226, 212, 211), (213, 227, 238, 214), (214, 219, 203, 198), (199, 202, 218, 215), (216, 215, 228, 229), (218, 217, 230, 231), (217, 216, 229, 230), (219, 232, 235, 220), (223, 225, 211, 207), (208, 205, 221, 224), (226, 222, 206, 212), (223, 222, 233, 234), (235, 227, 213, 220), (226, 225, 236, 237), (238, 232, 219, 214), (215, 218, 231, 228), (229, 228, 231, 230), (225, 223, 234, 236), (222, 226, 237, 233), (234, 233, 239, 240), (241, 242, 227, 235), (237, 236, 243, 244), (242, 245, 238, 227), (245, 246, 232, 238), (246, 241, 235, 232), (236, 234, 240, 243), (233, 237, 247, 248), (239, 233, 248, 249), (240, 239, 250, 251), (252, 253, 242, 241), (237, 244, 254, 247), (244, 243, 255, 256), (253, 257, 245, 242), (257, 258, 246, 245), (258, 252, 241, 246), (243, 240, 251, 255), (248, 247, 253, 252), (244, 239, 249, 254), (249, 248, 252, 258), (239, 244, 256, 250), (250, 256, 255, 251), (247, 254, 257, 253), (254, 249, 258, 257), (268, 269, 270, 271), (272, 273, 269, 268), (273, 277, 278, 279, 274, 275, 270, 269), (271, 270, 275, 38, 37, 116), (276, 277, 273, 272), (38, 275, 274, 39), (41, 278, 277, 276, 115, 42), (39, 274, 279, 40), (40, 279, 278, 41), (55, 280, 281, 56), (54, 282, 280, 55), (56, 281, 283, 57), (76, 284, 282, 54), (57, 283, 286, 58), (75, 287, 284, 76), (284, 287, 285, 286, 283, 281, 280, 282), (58, 286, 285, 74), (74, 285, 287, 75), (62, 288, 289, 63), (61, 290, 288, 62), (289, 288, 290, 291, 295, 293, 294, 292), (63, 289, 292, 71), (60, 291, 290, 61), (71, 292, 294, 72), (59, 295, 291, 60), (72, 294, 293, 73), (73, 293, 295, 59), (77, 296, 297, 78), (94, 298, 296, 77), (298, 299, 300, 301, 302, 303, 297, 296), (78, 297, 303, 79), (93, 299, 298, 94), (92, 300, 299, 93), (81, 301, 300, 92), (80, 302, 301, 81), (79, 303, 302, 80), (304, 305, 306, 307), (308, 309, 305, 304), (306, 305, 309, 312, 314, 315, 313, 310), (307, 306, 310, 18, 17, 110), (311, 312, 309, 308), (18, 310, 313, 19), (21, 314, 312, 311, 109, 22), (19, 313, 315, 20), (20, 315, 314, 21), (316, 318, 319, 317), (317, 319, 320, 86, 3, 2), (322, 323, 318, 316), (327, 324, 320, 319, 318, 323, 325, 326), (86, 320, 324, 87), (321, 325, 323, 322), (87, 324, 327, 88), (89, 326, 325, 321, 15, 14), (88, 327, 326, 89), (117, 138, 118), (35, 328, 329, 139, 138, 117, 36), (34, 330, 328, 35), (331, 329, 328, 330, 332, 333, 334, 335), (139, 329, 331, 152, 136), (33, 332, 330, 34), (152, 331, 335, 133, 132), (32, 333, 332, 33), (31, 334, 333, 32), (133, 335, 334, 31, 30, 114), (129, 112, 111), (128, 336, 337, 24, 23, 112, 129), (149, 338, 336, 128, 127), (337, 336, 338, 339, 340, 341, 342, 343), (24, 337, 343, 25), (134, 339, 338, 149, 135), (28, 340, 339, 134, 113, 29), (27, 341, 340, 28), (26, 342, 341, 27), (25, 343, 342, 26), (65, 346, 347, 344, 106, 66), (344, 347, 348, 345), (64, 349, 346, 65), (348, 347, 346, 349, 350, 351, 352, 353), (345, 348, 353, 354), (70, 350, 349, 64), (69, 351, 350, 70), (68, 352, 351, 69), (354, 353, 352, 68, 67, 107), (84, 357, 358, 355, 108, 85), (355, 358, 359, 356), (83, 360, 357, 84), (361, 362, 359, 358, 357, 360, 363, 364), (356, 359, 362, 365), (82, 363, 360, 83), (90, 361, 364, 91), (365, 362, 361, 90, 13, 12), (91, 364, 363, 82), (316, 1, 322), (6, 366, 367, 98), (366, 368, 369, 367), (367, 369, 370, 52, 51, 98), (2, 1, 316, 317), (371, 372, 368, 366), (368, 372, 373, 374, 375, 376, 370, 369), (52, 370, 376, 53), (322, 1, 15, 321), (97, 373, 372, 371, 5, 4), (96, 374, 373, 97), (95, 375, 374, 96), (53, 376, 375, 95), (106, 344, 345, 354, 107), (377, 379, 380, 45, 44, 100), (110, 109, 311, 308, 304, 307), (378, 381, 379, 377), (380, 379, 381, 382, 383, 384, 385, 386), (45, 380, 386, 46), (115, 276, 272, 268, 271, 116), (387, 382, 381, 378), (49, 383, 382, 387, 99, 50), (48, 384, 383, 49), (47, 385, 384, 48), (46, 386, 385, 47), (100, 99, 387, 378, 377), (21, 22, 23, 24), (264, 265, 266, 267), (74, 79, 73), (71, 72, 80, 81), (75, 76, 77, 78), (57, 58, 59, 60), (27, 28, 31, 32), (57, 60, 27, 32), (32, 33, 56, 57), (26, 27, 60, 61), (34, 35, 38, 39), (35, 36, 37, 38), (28, 29, 30, 31), (45, 42, 43, 44), (42, 45, 41), (40, 41, 45, 46), (34, 39, 56, 33), (39, 40, 55, 56), (54, 55, 40, 46), (46, 47, 76, 54), (49, 50, 51, 52), (48, 49, 52, 53), (48, 77, 76, 47), (95, 77, 48, 53), (94, 77, 95, 96), (93, 87, 88), (93, 94, 96, 87), (86, 87, 96, 97), (4, 3, 86, 97), (13, 90, 89, 14), (88, 89, 90, 91), (92, 93, 88, 91), (91, 82, 81, 92), (69, 70, 71, 81), (82, 83, 69, 81), (67, 68, 84, 85), (68, 69, 83, 84), (70, 64, 63, 71), (20, 21, 24, 25), (25, 26, 61, 20), (19, 20, 61, 62), (62, 63, 64, 19), (66, 16, 17, 65), (18, 19, 64, 65), (17, 18, 65), (11, 108, 355, 356), (11, 356, 365, 12), (366, 6, 5, 371)])
_uv = me_cylinder_001.uv_layers.new(name='UVMap')
_uv.uv.foreach_set('vector', [0.5347, 0.4814, 0.5074, 0.5033, 0.4916, 0.4887, 0.4622, 0.4992, 0.4531, 0.4876, 0.4204, 0.4765, 0.4519, 0.4384, 0.4786, 0.4176, 0.5757, 0.459, 0.5347, 0.4814, 0.4786, 0.4176, 0.5148, 0.3881, 0.2169, 0.3595, 0.2268, 0.3279, 0.273, 0.3424, 0.2853, 0.3052, 0.2989, 0.3097, 0.2866, 0.3469, 0.3142, 0.356, 0.3034, 0.3886, 0.8892, 0.06588, 0.8918, 0.08549, 0.8838, 0.08549, 0.8864, 0.06588, 0.8681, 0.09753, 0.8838, 0.08549, 0.8878, 0.09241, 0.8695, 0.09998, 0.8878, 0.09241, 0.8918, 0.08549, 0.9075, 0.09753, 0.9061, 0.09998, 0.4786, 0.4176, 0.4519, 0.4384, 0.4495, 0.4352, 0.4194, 0.4573, 0.4085, 0.4425, 0.4386, 0.4204, 0.409, 0.381, 0.3757, 0.4066, 0.3641, 0.3916, 0.4269, 0.3458, 0.2022, 0.4028, 0.2169, 0.3595, 0.3034, 0.3886, 0.2882, 0.4344, 0.5148, 0.3881, 0.4786, 0.4176, 0.4269, 0.3458, 0.47, 0.3224, 0.1335, 0.3364, 0.1541, 0.2635, 0.1717, 0.269, 0.1597, 0.3081, 0.2058, 0.3218, 0.2158, 0.2868, 0.2331, 0.2917, 0.2231, 0.3267, 0.2268, 0.3279, 0.2169, 0.3595, 0.07718, 0.2412, 0.07718, 0.2412, 0.09266, 0.1879, 0.1644, 0.2088, 0.149, 0.2621, 0.1541, 0.2635, 0.1335, 0.3364, 0.06215, 0.2788, 0.06585, 0.2801, 0.7402, 0.5687, 0.7342, 0.5687, 0.7342, 0.5493, 0.7402, 0.5493, 0.4269, 0.3458, 0.3641, 0.3916, 0.3608, 0.3872, 0.338, 0.4041, 0.3151, 0.3733, 0.338, 0.3564, 0.3151, 0.3256, 0.3486, 0.3008, 0.3459, 0.2977, 0.5712, 0.4094, 0.5757, 0.459, 0.5148, 0.3881, 0.5189, 0.3696, 0.2882, 0.4344, 0.2413, 0.4472, 0.1864, 0.4129, 0.2022, 0.4028, 0.1267, 0.3838, 0.1335, 0.3364, 0.2169, 0.3595, 0.2022, 0.4028, 0.47, 0.3224, 0.487, 0.3323, 0.5189, 0.3696, 0.5148, 0.3881, 0.4269, 0.3458, 0.425, 0.3344, 0.4609, 0.3123, 0.47, 0.3224, 0.1335, 0.3364, 0.1225, 0.3386, 0.04245, 0.2845, 0.04327, 0.2763, 0.04869, 0.279, 0.06046, 0.28, 0.06215, 0.2788, 0.7213, 0.5408, 0.7531, 0.5408, 0.7537, 0.5413, 0.7455, 0.5424, 0.7402, 0.5493, 0.7342, 0.5493, 0.7289, 0.5424, 0.7207, 0.5413, 0.3367, 0.2804, 0.3444, 0.2767, 0.425, 0.3344, 0.4269, 0.3458, 0.3459, 0.2977, 0.3465, 0.2956, 0.3413, 0.2847, 0.5277, 0.3592, 0.5189, 0.3696, 0.487, 0.3323, 0.5712, 0.4094, 0.5189, 0.3696, 0.5277, 0.3592, 0.5863, 0.3826, 0.6837, 0.6146, 0.6395, 0.6203, 0.5949, 0.6197, 0.2022, 0.4028, 0.1864, 0.4129, 0.1415, 0.3961, 0.1267, 0.3838, 0.1267, 0.3838, 0.1145, 0.3789, 0.1225, 0.3386, 0.1335, 0.3364, 0.47, 0.3224, 0.5006, 0.2767, 0.5129, 0.2998, 0.487, 0.3323, 0.4609, 0.3123, 0.425, 0.3344, 0.3444, 0.2767, 0.4113, 0.2408, 0.47, 0.3224, 0.4609, 0.3123, 0.4919, 0.2747, 0.5006, 0.2767, 0.0324, 0.3578, 0.04245, 0.2845, 0.1225, 0.3386, 0.1145, 0.3789, 0.04245, 0.2845, 0.006405, 0.2769, 0.01273, 0.2692, 0.01486, 0.2687, 0.02307, 0.2661, 0.04327, 0.2763, 0.5216, 0.1194, 0.5216, 0.068, 0.5717, 0.068, 0.5717, 0.1194, 0.3444, 0.2767, 0.3367, 0.2804, 0.3197, 0.2646, 0.3193, 0.2558, 0.319, 0.2535, 0.3242, 0.2447, 0.5277, 0.3592, 0.487, 0.3323, 0.5333, 0.3329, 0.6837, 0.6146, 0.5949, 0.6197, 0.5949, 0.5911, 0.6832, 0.5911, 0.5863, 0.3826, 0.5277, 0.3592, 0.5333, 0.3329, 0.594, 0.3274, 0.1864, 0.4129, 0.2413, 0.4472, 0.222, 0.4705, 0.1797, 0.4247, 0.1145, 0.3789, 0.1267, 0.3838, 0.09534, 0.427, 0.09057, 0.4198, 0.4609, 0.3123, 0.4113, 0.2408, 0.4688, 0.2174, 0.4919, 0.2747, 0.4113, 0.2408, 0.3444, 0.2767, 0.3242, 0.2447, 0.3981, 0.2107, 0.5006, 0.2767, 0.4919, 0.2747, 0.4688, 0.2174, 0.481, 0.2112, 0.0324, 0.3578, 0.1145, 0.3789, 0.09057, 0.4198, 0.03062, 0.4182, 0.005835, 0.3564, 0.006405, 0.2769, 0.04245, 0.2845, 0.0324, 0.3578, 0.1168, 0.148, 0.1093, 0.148, 0.1093, 0.09796, 0.1168, 0.09796, 0.5216, 0.068, 0.5216, 0.1194, 0.4241, 0.1194, 0.4241, 0.068, 0.1168, 0.03945, 0.1168, 0.08947, 0.1093, 0.08947, 0.1093, 0.03945, 0.5333, 0.3329, 0.487, 0.3323, 0.5242, 0.3081, 0.6832, 0.5911, 0.5949, 0.5911, 0.5949, 0.5338, 0.6832, 0.5338, 0.594, 0.3274, 0.5333, 0.3329, 0.5242, 0.3081, 0.5771, 0.2753, 0.1797, 0.4247, 0.1415, 0.3961, 0.1864, 0.4129, 0.1797, 0.4247, 0.222, 0.4705, 0.1764, 0.487, 0.1572, 0.4383, 0.09534, 0.427, 0.1267, 0.3838, 0.1415, 0.3961, 0.1204, 0.4304, 0.02906, 0.4314, 0.03062, 0.4182, 0.09057, 0.4198, 0.09534, 0.427, 0.5129, 0.2998, 0.5242, 0.3081, 0.487, 0.3323, 0.4113, 0.2408, 0.3981, 0.2107, 0.4594, 0.1879, 0.4688, 0.2174, 0.6133, 0.2157, 0.6648, 0.2157, 0.6648, 0.2846, 0.6133, 0.2846, 0.4594, 0.1879, 0.4681, 0.1894, 0.481, 0.2112, 0.4688, 0.2174, 0.005835, 0.3564, 0.0324, 0.3578, 0.03062, 0.4182, 0.005835, 0.4201, 0.1093, 0.148, 0.09988, 0.1407, 0.09988, 0.11, 0.1093, 0.09796, 0.1093, 0.09796, 0.1093, 0.0004845, 0.1168, 0.0004845, 0.1168, 0.09796, 0.1093, 0.187, 0.1093, 0.08947, 0.1168, 0.08947, 0.1168, 0.187, 0.4167, 0.1194, 0.4167, 0.068, 0.4241, 0.068, 0.4241, 0.1194, 0.09988, 0.04671, 0.1093, 0.03945, 0.1093, 0.08947, 0.09988, 0.07742, 0.6832, 0.5338, 0.5949, 0.5338, 0.5949, 0.4766, 0.6832, 0.4766, 0.5771, 0.2753, 0.5242, 0.3081, 0.5129, 0.2998, 0.5574, 0.2532, 0.1415, 0.3961, 0.1797, 0.4247, 0.1572, 0.4383, 0.1572, 0.4383, 0.1764, 0.487, 0.1229, 0.4884, 0.1316, 0.4378, 0.1415, 0.3961, 0.1316, 0.4378, 0.1204, 0.4304, 0.02906, 0.4314, 0.09534, 0.427, 0.1204, 0.4304, 0.09332, 0.4866, 0.005835, 0.4201, 0.03062, 0.4182, 0.02906, 0.4314, 0.004799, 0.4271, 0.5574, 0.2532, 0.5129, 0.2998, 0.5006, 0.2767, 0.481, 0.2112, 0.6133, 0.3451, 0.6133, 0.2846, 0.6279, 0.3095, 0.6279, 0.3311, 0.6554, 0.2084, 0.6648, 0.2157, 0.6133, 0.2157, 0.6228, 0.2084, 0.6133, 0.2846, 0.6648, 0.2846, 0.6475, 0.2885, 0.6306, 0.2885, 0.6133, 0.3451, 0.6648, 0.3451, 0.6648, 0.3525, 0.6133, 0.3525, 0.597, 0.3663, 0.6133, 0.3525, 0.6648, 0.3525, 0.6811, 0.3663, 0.6648, 0.2846, 0.6648, 0.3451, 0.6503, 0.3311, 0.6503, 0.3095, 0.07939, 0.1407, 0.07939, 0.11, 0.09988, 0.11, 0.09988, 0.1407, 0.1119, 0.1194, 0.09988, 0.11, 0.09988, 0.07742, 0.1119, 0.068, 0.1093, 0.0004845, 0.1093, 0.09796, 0.08623, 0.08265, 0.08623, 0.01573, 0.1093, 0.08947, 0.1093, 0.187, 0.08623, 0.1717, 0.08623, 0.1048, 0.4167, 0.068, 0.4167, 0.1194, 0.3892, 0.1167, 0.3892, 0.07075, 0.07939, 0.07742, 0.07939, 0.04671, 0.09988, 0.04671, 0.09988, 0.07742, 0.6832, 0.4766, 0.5949, 0.4766, 0.5949, 0.448, 0.6832, 0.448, 0.1415, 0.3961, 0.1572, 0.4383, 0.1316, 0.4378, 0.1316, 0.4378, 0.1229, 0.4884, 0.09332, 0.4866, 0.1204, 0.4304, 0.6811, 0.3663, 0.6832, 0.448, 0.5949, 0.448, 0.597, 0.3663, 0.6648, 0.3451, 0.6133, 0.3451, 0.6279, 0.3311, 0.6503, 0.3311, 0.6279, 0.3095, 0.6133, 0.2846, 0.6306, 0.2885, 0.6306, 0.2999, 0.8828, 0.5813, 0.8315, 0.58, 0.837, 0.5588, 0.8831, 0.5622, 0.6228, 0.1879, 0.6554, 0.1879, 0.6554, 0.2084, 0.6228, 0.2084, 0.6648, 0.2846, 0.6503, 0.3095, 0.6475, 0.2999, 0.6475, 0.2885, 0.6115, 0.1805, 0.5839, 0.1805, 0.5924, 0.1722, 0.6038, 0.1712, 0.8851, 0.5417, 0.8394, 0.5364, 0.8374, 0.514, 0.8886, 0.5226, 0.289, 0.5794, 0.2896, 0.5853, 0.2839, 0.5937, 0.2817, 0.5716, 0.07939, 0.11, 0.07939, 0.07742, 0.09988, 0.07742, 0.09988, 0.11, 0.1119, 0.1194, 0.1119, 0.068, 0.1395, 0.07075, 0.1395, 0.1167, 0.08623, 0.01573, 0.08623, 0.08265, 0.08042, 0.07418, 0.08042, 0.0242, 0.08623, 0.1048, 0.08623, 0.1717, 0.08042, 0.1632, 0.08042, 0.1133, 0.3892, 0.07075, 0.3892, 0.1167, 0.3807, 0.1109, 0.3807, 0.07657, 0.3018, 0.5853, 0.3023, 0.5794, 0.3097, 0.5716, 0.3075, 0.5937, 0.8831, 0.5622, 0.837, 0.5588, 0.8394, 0.5364, 0.8851, 0.5417, 0.6503, 0.3095, 0.6279, 0.3095, 0.6306, 0.2999, 0.6475, 0.2999, 0.6227, 0.1597, 0.6115, 0.1805, 0.6038, 0.1712, 0.6047, 0.1676, 0.8858, 0.5613, 0.8414, 0.5643, 0.8414, 0.541, 0.8858, 0.544, 0.8208, 0.5808, 0.8371, 0.5593, 0.837, 0.5588, 0.8315, 0.58, 0.7293, 0.5462, 0.7293, 0.5591, 0.7197, 0.5652, 0.7197, 0.5401, 0.5839, 0.1805, 0.5726, 0.1597, 0.5898, 0.1697, 0.5924, 0.1722, 0.6038, 0.1712, 0.5924, 0.1722, 0.5898, 0.1697, 0.6047, 0.1676, 0.8405, 0.5367, 0.826, 0.5103, 0.8374, 0.514, 0.8394, 0.5364, 0.5047, 0.8328, 0.5316, 0.8392, 0.5298, 0.8417, 0.5, 0.8399, 0.2896, 0.5853, 0.3018, 0.5853, 0.3075, 0.5937, 0.2839, 0.5937, 0.1395, 0.1167, 0.1395, 0.07075, 0.148, 0.07657, 0.148, 0.1109, 0.08042, 0.0242, 0.08042, 0.07418, 0.01284, 0.1161, 0.01284, 0.06617, 0.08042, 0.1133, 0.08042, 0.1632, 0.00975, 0.119, 0.00975, 0.06897, 0.3807, 0.07657, 0.3807, 0.1109, 0.2893, 0.1109, 0.2893, 0.07657, 0.5, 0.8572, 0.5298, 0.8553, 0.5316, 0.8577, 0.5047, 0.8642, 0.8371, 0.5593, 0.8405, 0.5367, 0.8394, 0.5364, 0.837, 0.5588, 0.5726, 0.1597, 0.6227, 0.1597, 0.6047, 0.1676, 0.5898, 0.1697, 0.8381, 0.568, 0.8381, 0.5373, 0.8414, 0.541, 0.8414, 0.5643, 0.8371, 0.5593, 0.8208, 0.5808, 0.8057, 0.5738, 0.8361, 0.5566, 0.7498, 0.5475, 0.7498, 0.5578, 0.7293, 0.5591, 0.7293, 0.5462, 0.826, 0.5103, 0.8405, 0.5367, 0.841, 0.5399, 0.8083, 0.5147, 0.5298, 0.8417, 0.5298, 0.8553, 0.5, 0.8572, 0.5, 0.8399, 0.148, 0.1109, 0.148, 0.07657, 0.2393, 0.07657, 0.2393, 0.1109, 0.2893, 0.1109, 0.2393, 0.1109, 0.2393, 0.07657, 0.2893, 0.07657, 0.8405, 0.5367, 0.8371, 0.5593, 0.8361, 0.5566, 0.841, 0.5399, 0.8381, 0.5373, 0.8381, 0.568, 0.8272, 0.569, 0.8272, 0.5362, 0.8361, 0.5566, 0.8057, 0.5738, 0.8007, 0.5686, 0.8378, 0.5601, 0.7506, 0.5475, 0.7506, 0.5578, 0.7498, 0.5578, 0.7498, 0.5475, 0.8083, 0.5147, 0.841, 0.5399, 0.8453, 0.5374, 0.8026, 0.5189, 0.5331, 0.8395, 0.5341, 0.8421, 0.5298, 0.8417, 0.5316, 0.8392, 0.5341, 0.8421, 0.5341, 0.8549, 0.5298, 0.8553, 0.5298, 0.8417, 0.5341, 0.8549, 0.5278, 0.8482, 0.5316, 0.8577, 0.5298, 0.8553, 0.841, 0.5399, 0.8361, 0.5566, 0.8378, 0.5601, 0.8453, 0.5374, 0.8272, 0.5362, 0.8272, 0.569, 0.7759, 0.569, 0.7759, 0.5362, 0.8007, 0.5686, 0.8057, 0.5738, 0.6933, 0.5813, 0.6963, 0.5774, 0.7523, 0.9922, 0.6969, 0.9923, 0.7497, 0.9872, 0.751, 0.9859, 0.7753, 0.5475, 0.7753, 0.5578, 0.7506, 0.5578, 0.7506, 0.5475, 0.8083, 0.5147, 0.8026, 0.5189, 0.6898, 0.5099, 0.696, 0.5106, 0.7022, 0.9412, 0.7598, 0.9609, 0.7589, 0.9667, 0.7555, 0.9647, 0.565, 0.8391, 0.559, 0.8408, 0.5341, 0.8421, 0.5331, 0.8395, 0.559, 0.8408, 0.559, 0.8537, 0.5341, 0.8549, 0.5341, 0.8421, 0.559, 0.8537, 0.5595, 0.8486, 0.5278, 0.8482, 0.5341, 0.8549, 0.7598, 0.9609, 0.7523, 0.9922, 0.751, 0.9859, 0.7589, 0.9667, 0.7759, 0.5362, 0.7759, 0.569, 0.7753, 0.5578, 0.7753, 0.5475, 0.7022, 0.9412, 0.6969, 0.9923, 0.5949, 0.9923, 0.5949, 0.9258, 0.6963, 0.5774, 0.6933, 0.5813, 0.6863, 0.5567, 0.6911, 0.555, 0.6969, 0.9923, 0.7022, 0.9412, 0.7555, 0.9647, 0.7497, 0.9872, 0.7497, 0.9872, 0.7555, 0.9647, 0.7589, 0.9667, 0.751, 0.9859, 0.696, 0.5106, 0.6898, 0.5099, 0.6892, 0.5327, 0.6934, 0.5362, 0.6898, 0.5099, 0.6963, 0.5774, 0.6911, 0.555, 0.6892, 0.5327, 0.9039, 0.4856, 0.6909, 0.484, 0.6912, 0.4658, 0.9039, 0.4658, 0.9039, 0.5054, 0.6909, 0.5038, 0.6909, 0.484, 0.9039, 0.4856, 0.59, 0.7411, 0.576, 0.7551, 0.5562, 0.7551, 0.5422, 0.7411, 0.5422, 0.7213, 0.5562, 0.7073, 0.576, 0.7073, 0.59, 0.7213, 0.9039, 0.4658, 0.6912, 0.4658, 0.6998, 0.4457, 0.8681, 0.446, 0.8725, 0.438, 0.9039, 0.4552, 0.9039, 0.3669, 0.6927, 0.3715, 0.6842, 0.3471, 0.9039, 0.3471, 0.8681, 0.446, 0.6998, 0.4457, 0.6927, 0.4259, 0.8681, 0.4262, 0.8681, 0.3867, 0.7068, 0.3907, 0.6927, 0.3715, 0.9039, 0.3669, 0.9039, 0.3703, 0.8804, 0.3974, 0.8681, 0.4262, 0.6927, 0.4259, 0.6983, 0.4058, 0.8681, 0.4065, 0.8681, 0.4065, 0.6983, 0.4058, 0.7068, 0.3907, 0.8681, 0.3867, 0.4984, 0.9864, 0.3145, 0.9864, 0.3151, 0.9713, 0.499, 0.9713, 0.499, 0.8526, 0.3151, 0.8526, 0.3151, 0.8328, 0.499, 0.8328, 0.499, 0.9713, 0.3151, 0.9713, 0.3151, 0.9515, 0.499, 0.9515, 0.499, 0.8724, 0.3151, 0.8724, 0.3151, 0.8526, 0.499, 0.8526, 0.499, 0.9515, 0.3151, 0.9515, 0.3151, 0.9317, 0.499, 0.9317, 0.499, 0.8921, 0.3151, 0.8921, 0.3151, 0.8724, 0.499, 0.8724, 0.576, 0.8038, 0.5562, 0.8038, 0.5422, 0.7898, 0.5422, 0.77, 0.5562, 0.7561, 0.576, 0.7561, 0.59, 0.77, 0.59, 0.7898, 0.499, 0.9317, 0.3151, 0.9317, 0.3151, 0.9119, 0.499, 0.9119, 0.499, 0.9119, 0.3151, 0.9119, 0.3151, 0.8921, 0.499, 0.8921, 0.9995, 0.7846, 0.8156, 0.7846, 0.8156, 0.7649, 0.9995, 0.7649, 0.9995, 0.6462, 0.8156, 0.6462, 0.8156, 0.6264, 0.9995, 0.6264, 0.5424, 0.7692, 0.5564, 0.7552, 0.5761, 0.7552, 0.5901, 0.7692, 0.5901, 0.7889, 0.5761, 0.8029, 0.5564, 0.8029, 0.5424, 0.7889, 0.9995, 0.7649, 0.8156, 0.7649, 0.8156, 0.7451, 0.9995, 0.7451, 0.9995, 0.666, 0.8156, 0.666, 0.8156, 0.6462, 0.9995, 0.6462, 0.9995, 0.7451, 0.8156, 0.7451, 0.8156, 0.7253, 0.9995, 0.7253, 0.9995, 0.6857, 0.8156, 0.6857, 0.8156, 0.666, 0.9995, 0.666, 0.9995, 0.7253, 0.8156, 0.7253, 0.8156, 0.7055, 0.9995, 0.7055, 0.9995, 0.7055, 0.8156, 0.7055, 0.8156, 0.6857, 0.9995, 0.6857, 0.1844, 0.9349, 0.0004845, 0.9349, 0.0004845, 0.9151, 0.1844, 0.9151, 0.1844, 0.9547, 0.0004846, 0.9547, 0.0004845, 0.9349, 0.1844, 0.9349, 0.5909, 0.6436, 0.5769, 0.6575, 0.5571, 0.6575, 0.5432, 0.6436, 0.5432, 0.6238, 0.5571, 0.6098, 0.5769, 0.6098, 0.5909, 0.6238, 0.1844, 0.9151, 0.0004845, 0.9151, 0.0004845, 0.8953, 0.1844, 0.8953, 0.1844, 0.9745, 0.0004846, 0.9745, 0.0004846, 0.9547, 0.1844, 0.9547, 0.1844, 0.836, 0.0004845, 0.836, 0.0004846, 0.8162, 0.1844, 0.8162, 0.1844, 0.8558, 0.0004846, 0.8558, 0.0004845, 0.836, 0.1844, 0.836, 0.1844, 0.8756, 0.0004845, 0.8756, 0.0004846, 0.8558, 0.1844, 0.8558, 0.1844, 0.8953, 0.0004845, 0.8953, 0.0004845, 0.8756, 0.1844, 0.8756, 0.7924, 0.1587, 0.5823, 0.1545, 0.5823, 0.1347, 0.7924, 0.1389, 0.7923, 0.02026, 0.5726, 0.02026, 0.5726, 0.002936, 0.7923, 0.002936, 0.5432, 0.5948, 0.5432, 0.5751, 0.5571, 0.5611, 0.5769, 0.5611, 0.5909, 0.5751, 0.5909, 0.5948, 0.5769, 0.6088, 0.5571, 0.6088, 0.7924, 0.1389, 0.5823, 0.1347, 0.5811, 0.1188, 0.7565, 0.1192, 0.7565, 0.1355, 0.7924, 0.1355, 0.7923, 0.04004, 0.5726, 0.04004, 0.5726, 0.02026, 0.7923, 0.02026, 0.7565, 0.1192, 0.5811, 0.1188, 0.5811, 0.09899, 0.7565, 0.09938, 0.7565, 0.05982, 0.5819, 0.06252, 0.5726, 0.04004, 0.7923, 0.04004, 0.7923, 0.05066, 0.7565, 0.05066, 0.7565, 0.09938, 0.5811, 0.09899, 0.5819, 0.0823, 0.7565, 0.0796, 0.7565, 0.0796, 0.5819, 0.0823, 0.5819, 0.06252, 0.7565, 0.05982, 0.8189, 0.9134, 0.5965, 0.9152, 0.595, 0.9048, 0.816, 0.9037, 0.816, 0.9037, 0.595, 0.9048, 0.595, 0.8848, 0.7803, 0.8835, 0.7858, 0.8745, 0.8186, 0.8948, 0.8153, 0.7433, 0.5956, 0.7433, 0.5956, 0.7235, 0.8153, 0.7235, 0.5769, 0.7072, 0.5909, 0.7212, 0.5909, 0.741, 0.5769, 0.755, 0.5571, 0.755, 0.5432, 0.741, 0.5432, 0.7212, 0.5571, 0.7072, 0.7803, 0.8835, 0.595, 0.8848, 0.595, 0.8649, 0.78, 0.8636, 0.8125, 0.805, 0.5949, 0.8053, 0.595, 0.7856, 0.8137, 0.7859, 0.78, 0.8636, 0.595, 0.8649, 0.595, 0.845, 0.7798, 0.8437, 0.7795, 0.8239, 0.5949, 0.8251, 0.5949, 0.8053, 0.8125, 0.805, 0.8151, 0.8137, 0.7793, 0.814, 0.7798, 0.8437, 0.595, 0.845, 0.5949, 0.8251, 0.7795, 0.8239, 0.5349, 0.5464, 0.5349, 0.5429, 0.5364, 0.5439, 0.499, 0.554, 0.3198, 0.5555, 0.3213, 0.5353, 0.5317, 0.5342, 0.5349, 0.5429, 0.5349, 0.5464, 0.502, 0.5608, 0.499, 0.5737, 0.3198, 0.5753, 0.3198, 0.5555, 0.499, 0.554, 0.5562, 0.5125, 0.576, 0.5125, 0.59, 0.5264, 0.59, 0.5462, 0.576, 0.5602, 0.5562, 0.5602, 0.5422, 0.5462, 0.5422, 0.5264, 0.5317, 0.5342, 0.3213, 0.5353, 0.3213, 0.5156, 0.5305, 0.5144, 0.5305, 0.5313, 0.499, 0.5935, 0.3198, 0.5927, 0.3198, 0.5753, 0.499, 0.5737, 0.5305, 0.6726, 0.3151, 0.6726, 0.3151, 0.6529, 0.5305, 0.6529, 0.5305, 0.6627, 0.499, 0.6133, 0.3198, 0.6125, 0.3198, 0.5927, 0.499, 0.5935, 0.499, 0.6331, 0.3151, 0.6331, 0.3198, 0.6125, 0.499, 0.6133, 0.5305, 0.6529, 0.3151, 0.6529, 0.3151, 0.6331, 0.499, 0.6331, 0.501, 0.6278, 0.5305, 0.6387, 0.219, 0.6275, 0.219, 0.624, 0.2205, 0.6266, 0.2219, 0.6357, 0.005387, 0.6357, 0.005387, 0.6159, 0.1893, 0.6159, 0.1893, 0.6234, 0.219, 0.624, 0.219, 0.6275, 0.2207, 0.6554, 0.005387, 0.6554, 0.005387, 0.6357, 0.2219, 0.6357, 0.2207, 0.6386, 0.5416, 0.5263, 0.5556, 0.5123, 0.5754, 0.5123, 0.5894, 0.5263, 0.5894, 0.5461, 0.5754, 0.5601, 0.5556, 0.5601, 0.5416, 0.5461, 0.1893, 0.6159, 0.005387, 0.6159, 0.005387, 0.5961, 0.1893, 0.5961, 0.2207, 0.517, 0.005387, 0.517, 0.006932, 0.5003, 0.2223, 0.5003, 0.2207, 0.5036, 0.1893, 0.5368, 0.005387, 0.5368, 0.005387, 0.517, 0.2207, 0.517, 0.2207, 0.5311, 0.1893, 0.5311, 0.1893, 0.5565, 0.005387, 0.5565, 0.005387, 0.5368, 0.1893, 0.5368, 0.1893, 0.5763, 0.005387, 0.5763, 0.005387, 0.5565, 0.1893, 0.5565, 0.1893, 0.5961, 0.005387, 0.5961, 0.005387, 0.5763, 0.1893, 0.5763, 0.499, 0.7132, 0.3151, 0.7132, 0.3151, 0.6934, 0.5349, 0.6934, 0.5349, 0.7068, 0.499, 0.7068, 0.5349, 0.6934, 0.3151, 0.6934, 0.3151, 0.6736, 0.5349, 0.6736, 0.499, 0.7329, 0.3151, 0.7329, 0.3151, 0.7132, 0.499, 0.7132, 0.5422, 0.6726, 0.5562, 0.6586, 0.576, 0.6586, 0.59, 0.6726, 0.59, 0.6924, 0.576, 0.7064, 0.5562, 0.7064, 0.5422, 0.6924, 0.5349, 0.8318, 0.3151, 0.8318, 0.3151, 0.8121, 0.5349, 0.8121, 0.499, 0.7527, 0.3151, 0.7527, 0.3151, 0.7329, 0.499, 0.7329, 0.499, 0.7725, 0.3151, 0.7725, 0.3151, 0.7527, 0.499, 0.7527, 0.499, 0.7923, 0.3151, 0.7923, 0.3151, 0.7725, 0.499, 0.7725, 0.5349, 0.8121, 0.3151, 0.8121, 0.3151, 0.7923, 0.499, 0.7923, 0.499, 0.8006, 0.5349, 0.8006, 0.1844, 0.6966, 0.0004846, 0.6966, 0.0004846, 0.6768, 0.2202, 0.6768, 0.2202, 0.6817, 0.1844, 0.6817, 0.2202, 0.6768, 0.0004846, 0.6768, 0.0004845, 0.657, 0.2202, 0.657, 0.1844, 0.7164, 0.0004846, 0.7164, 0.0004846, 0.6966, 0.1844, 0.6966, 0.59, 0.6437, 0.576, 0.6577, 0.5562, 0.6577, 0.5422, 0.6437, 0.5422, 0.6239, 0.5562, 0.6099, 0.576, 0.6099, 0.59, 0.6239, 0.2202, 0.8153, 0.0004845, 0.8153, 0.0004846, 0.7955, 0.2202, 0.7955, 0.1844, 0.7361, 0.0004846, 0.7361, 0.0004846, 0.7164, 0.1844, 0.7164, 0.1844, 0.7757, 0.0004846, 0.7757, 0.0004846, 0.7559, 0.1844, 0.7559, 0.2202, 0.7955, 0.0004846, 0.7955, 0.0004846, 0.7757, 0.1844, 0.7757, 0.1844, 0.7771, 0.2202, 0.7771, 0.1844, 0.7559, 0.0004846, 0.7559, 0.0004846, 0.7361, 0.1844, 0.7361, 0.8153, 0.7235, 0.8277, 0.7334, 0.8153, 0.7433, 0.668, 0.1736, 0.6546, 0.1597, 0.6702, 0.1718, 0.6709, 0.1767, 0.9039, 0.3462, 0.6842, 0.3462, 0.6842, 0.3264, 0.9039, 0.3264, 0.9039, 0.3264, 0.6842, 0.3264, 0.6842, 0.3066, 0.8681, 0.3066, 0.8786, 0.2961, 0.9039, 0.3214, 0.8186, 0.8948, 0.8334, 0.9187, 0.8189, 0.9134, 0.816, 0.9037, 0.9039, 0.2077, 0.6842, 0.2077, 0.6842, 0.1879, 0.9039, 0.1879, 0.576, 0.6089, 0.5562, 0.6089, 0.5422, 0.5949, 0.5422, 0.5752, 0.5562, 0.5612, 0.576, 0.5612, 0.59, 0.5752, 0.59, 0.5949, 0.8681, 0.3066, 0.6842, 0.3066, 0.6842, 0.2868, 0.8681, 0.2868, 0.8137, 0.7859, 0.8295, 0.7901, 0.8151, 0.8137, 0.8125, 0.805, 0.8681, 0.2275, 0.6842, 0.2275, 0.6842, 0.2077, 0.9039, 0.2077, 0.9039, 0.2261, 0.8682, 0.2288, 0.8681, 0.2473, 0.6842, 0.2473, 0.6842, 0.2275, 0.8681, 0.2275, 0.8681, 0.267, 0.6842, 0.267, 0.6842, 0.2473, 0.8681, 0.2473, 0.8681, 0.2868, 0.6842, 0.2868, 0.6842, 0.267, 0.8681, 0.267, 0.297, 0.6888, 0.301, 0.6907, 0.3033, 0.6969, 0.3006, 0.7029, 0.297, 0.7042, 0.8147, 0.7649, 0.5949, 0.7649, 0.5949, 0.7451, 0.7788, 0.7451, 0.7788, 0.7515, 0.8146, 0.7515, 0.2913, 0.6812, 0.2841, 0.6335, 0.2947, 0.6335, 0.3087, 0.6475, 0.3087, 0.6673, 0.2947, 0.6812, 0.8147, 0.7846, 0.5949, 0.7846, 0.5949, 0.7649, 0.8147, 0.7649, 0.5564, 0.6585, 0.5761, 0.6585, 0.5901, 0.6725, 0.5901, 0.6923, 0.5761, 0.7063, 0.5564, 0.7063, 0.5424, 0.6923, 0.5424, 0.6725, 0.7788, 0.7451, 0.5949, 0.7451, 0.5949, 0.7253, 0.7788, 0.7253, 0.301, 0.6533, 0.2973, 0.6533, 0.282, 0.638, 0.282, 0.6163, 0.2973, 0.601, 0.3089, 0.601, 0.8147, 0.6462, 0.5949, 0.6462, 0.5949, 0.6264, 0.8147, 0.6264, 0.7788, 0.666, 0.5949, 0.666, 0.5949, 0.6462, 0.8147, 0.6462, 0.8147, 0.6577, 0.7824, 0.6734, 0.7788, 0.6857, 0.5949, 0.6857, 0.5949, 0.666, 0.7788, 0.666, 0.7788, 0.7055, 0.5949, 0.7055, 0.5949, 0.6857, 0.7788, 0.6857, 0.7788, 0.7253, 0.5949, 0.7253, 0.5949, 0.7055, 0.7788, 0.7055, 0.2967, 0.6888, 0.2967, 0.7042, 0.2931, 0.7029, 0.2903, 0.6969, 0.2926, 0.6907, 0.8343, 0.02935, 0.8264, 0.02477, 0.8374, 0.0109, 0.8365, 0.01836, 0.3097, 0.5285, 0.2771, 0.5285, 0.2771, 0.4978, 0.3097, 0.4978, 0.8918, 0.08549, 0.8878, 0.09241, 0.8838, 0.08549, 0.8485, 0.09495, 0.8681, 0.09753, 0.8695, 0.09998, 0.862, 0.1183, 0.9075, 0.09753, 0.9271, 0.09495, 0.9136, 0.1183, 0.9061, 0.09998, 0.9013, 0.05019, 0.8892, 0.06588, 0.8864, 0.06588, 0.8744, 0.05019, 0.8838, 0.02459, 0.8864, 0.004978, 0.8892, 0.004978, 0.8918, 0.02459, 0.9013, 0.05019, 0.8744, 0.05019, 0.8838, 0.02459, 0.8918, 0.02459, 0.8918, 0.02459, 0.9075, 0.03663, 0.9209, 0.04761, 0.9013, 0.05019, 0.8681, 0.03663, 0.8838, 0.02459, 0.8744, 0.05019, 0.8547, 0.04761, 0.9271, 0.03405, 0.9391, 0.01835, 0.9413, 0.02935, 0.9362, 0.04846, 0.9391, 0.01835, 0.9382, 0.0109, 0.9492, 0.02477, 0.9413, 0.02935, 0.8864, 0.004978, 0.8829, 0.0004845, 0.8927, 0.0004845, 0.8892, 0.004978, 0.9736, 0.07806, 0.9793, 0.06253, 0.9823, 0.06623, 0.9787, 0.08196, 0.9793, 0.06253, 0.9736, 0.07806, 0.9652, 0.07071, 0.9461, 0.06559, 0.9652, 0.07071, 0.9736, 0.07806, 0.954, 0.08064, 0.9271, 0.03405, 0.9362, 0.04846, 0.9209, 0.04761, 0.9075, 0.03663, 0.9362, 0.04846, 0.9461, 0.06559, 0.9366, 0.05965, 0.9209, 0.04761, 0.9391, 0.07926, 0.9366, 0.05965, 0.9461, 0.06559, 0.954, 0.08064, 0.954, 0.08064, 0.942, 0.09634, 0.9271, 0.09495, 0.9391, 0.07926, 0.9602, 0.128, 0.9684, 0.1269, 0.9645, 0.1441, 0.9588, 0.1304, 0.9445, 0.1159, 0.9602, 0.128, 0.9588, 0.1304, 0.9405, 0.1229, 0.9445, 0.1159, 0.9136, 0.1183, 0.9271, 0.09495, 0.942, 0.09634, 0.9223, 0.1304, 0.9136, 0.1183, 0.9445, 0.1159, 0.9405, 0.1229, 0.9061, 0.1365, 0.9136, 0.1183, 0.9223, 0.1304, 0.9147, 0.1487, 0.8878, 0.1441, 0.8977, 0.1494, 0.8779, 0.1494, 0.8878, 0.1441, 0.9061, 0.1365, 0.9147, 0.1487, 0.8977, 0.1494, 0.9117, 0.1633, 0.8977, 0.1494, 0.9147, 0.1487, 0.9223, 0.167, 0.9235, 0.1675, 0.9117, 0.1732, 0.9117, 0.1633, 0.9223, 0.167, 0.8521, 0.1675, 0.8533, 0.167, 0.8639, 0.1633, 0.8639, 0.1732, 0.8779, 0.1494, 0.8639, 0.1633, 0.8533, 0.167, 0.8609, 0.1487, 0.8695, 0.1365, 0.8878, 0.1441, 0.8779, 0.1494, 0.8609, 0.1487, 0.8609, 0.1487, 0.8533, 0.1304, 0.862, 0.1183, 0.8695, 0.1365, 0.8311, 0.1159, 0.8336, 0.09634, 0.8485, 0.09495, 0.862, 0.1183, 0.8533, 0.1304, 0.8351, 0.1229, 0.8311, 0.1159, 0.862, 0.1183, 0.8072, 0.1269, 0.8154, 0.128, 0.8168, 0.1304, 0.8111, 0.1441, 0.8154, 0.128, 0.8311, 0.1159, 0.8351, 0.1229, 0.8168, 0.1304, 0.8336, 0.09634, 0.8216, 0.08064, 0.8365, 0.07926, 0.8485, 0.09495, 0.8394, 0.04846, 0.8343, 0.02935, 0.8365, 0.01836, 0.8485, 0.03405, 0.8485, 0.03405, 0.8681, 0.03663, 0.8547, 0.04761, 0.8394, 0.04846, 0.8296, 0.06559, 0.8394, 0.04846, 0.8547, 0.04761, 0.839, 0.05965, 0.839, 0.05965, 0.8365, 0.07926, 0.8216, 0.08064, 0.8296, 0.06559, 0.7969, 0.08196, 0.8034, 0.07318, 0.8063, 0.06947, 0.802, 0.07806, 0.8104, 0.07071, 0.8296, 0.06559, 0.8216, 0.08064, 0.802, 0.07806, 0.8063, 0.06947, 0.8104, 0.07071, 0.802, 0.07806, 0.6747, 0.1736, 0.6718, 0.1767, 0.6724, 0.1718, 0.6881, 0.1597, 0.6747, 0.1736, 0.6881, 0.1597, 0.7077, 0.1622, 0.719, 0.1767, 0.6546, 0.1597, 0.668, 0.1736, 0.6237, 0.1767, 0.635, 0.1622])
me_cylinder_001.materials.append(mat_material_001)
me_cylinder_001.use_remesh_preserve_volume = False
me_cylinder_001.use_remesh_preserve_attributes = False
me_cylinder_001.use_mirror_vertex_groups = False
me_cylinder_001.use_paint_bone_selection = False
me_cylinder_001.use_paint_mask = True
me_cylinder_001.update()

# ---- objects
ob_neat = bpy.data.objects.new('Neat', me_cylinder_003)
ob_pre_bool = bpy.data.objects.new('Pre-bool', me_cylinder_004)
ob_stacked_on = bpy.data.objects.new('Stacked On', me_cylinder_002)
ob_0_wall_of_lead = bpy.data.objects.new('0-Wall of Lead', me_cylinder_001)
ob_lamp = bpy.data.objects.new('Lamp', light_lamp)
ob_camera = bpy.data.objects.new('Camera', cam_camera)

# ---- transforms, parenting, visibility, modifiers, constraints
ob_neat.location = (0.0, 0.0, 0.0)
ob_neat.rotation_euler = (1.571, -0.0, 0.0)
ob_neat.hide_viewport = True
ob_neat.hide_select = True
ob_neat.hide_render = True
ob_neat.lineart.crease_threshold = 0.0
ob_pre_bool.location = (0.0, 0.0, 0.0)
ob_pre_bool.hide_viewport = True
ob_pre_bool.hide_render = True
ob_pre_bool.lineart.crease_threshold = 0.0
_m = ob_pre_bool.modifiers.new('Boolean', 'BOOLEAN')
_m.object = ob_neat
_m.operation = 'UNION'
_m.solver = 'FAST'
ob_stacked_on.location = (0.0, 0.0, 0.0)
ob_stacked_on.hide_viewport = True
ob_stacked_on.hide_render = True
ob_stacked_on.lineart.crease_threshold = 0.0
ob_0_wall_of_lead.location = (0.0, 0.0, 0.0)
ob_0_wall_of_lead.lineart.crease_threshold = 0.0
ob_lamp.location = (4.076, 1.005, 5.904)
ob_lamp.rotation_euler = (0.6503, 0.05522, 1.866)
ob_lamp.lock_rotations_4d = False
ob_lamp.empty_display_type = 'ARROWS'
ob_lamp.color = (0.0, 0.0, 0.0, 0.0)
ob_lamp.lineart.crease_threshold = 0.0
ob_camera.location = (5.306, -4.479, 2.881)
ob_camera.rotation_euler = (1.109, 0.01082, 0.9085)
ob_camera.lock_rotations_4d = False
ob_camera.empty_display_type = 'ARROWS'
ob_camera.color = (0.0, 0.0, 0.0, 0.0)
ob_camera.display_type = 'WIRE'
ob_camera.lineart.crease_threshold = 0.0

# ---- collection membership
col_collection_1.objects.link(ob_neat)
col_collection_1.objects.link(ob_pre_bool)
col_collection_1.objects.link(ob_stacked_on)
col_collection_1.objects.link(ob_0_wall_of_lead)
col_collection_1.objects.link(ob_lamp)
col_collection_1.objects.link(ob_camera)

# ---- scene / render settings (as saved in the file)
scene.camera = ob_camera
scene.frame_start = 1; scene.frame_end = 250; scene.frame_set(1)
scene.render.engine = 'BLENDER_EEVEE_NEXT'
scene.render.resolution_percentage = 50
scene.render.dither_intensity = 0.0
scene.cycles.use_denoising = False
scene.cycles.samples = 10
scene.cycles.sampling_pattern = 'TABULATED_SOBOL'
scene.cycles.light_sampling_threshold = 0.0
scene.cycles.use_adaptive_sampling = False
scene.cycles.use_light_tree = False
scene.cycles.blur_glossy = 0.0
scene.cycles.pixel_filter_type = 'GAUSSIAN'
scene.cycles.sample_clamp_indirect = 0.0
scene.view_settings.view_transform = 'Standard'
bpy.context.view_layer.update()

